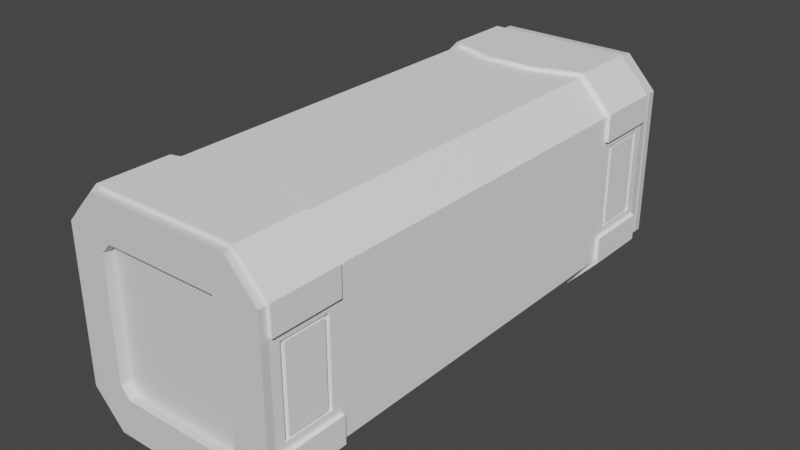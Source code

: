 # Source: CargoHauler1.blend  (saved by Blender 2.82.7; exported with 4.5.12 LTS)
import bpy
from mathutils import Matrix  # noqa: F401  (used for matrix-valued properties, if any)

bpy.ops.wm.read_factory_settings(use_empty=True)
scene = bpy.context.scene
scene.name = 'Scene'

# ---- collections
col_collection = bpy.data.collections.new('Collection'); scene.collection.children.link(col_collection)

# ---- materials (node trees are filled in below, after node groups)
mat_main = bpy.data.materials.new('Main')
mat_main.use_transparent_shadow = False
mat_secondary = bpy.data.materials.new('Secondary')
mat_secondary.use_transparent_shadow = False
mat_secondary.diffuse_color = (1.0, 1.0, 1.0, 1.0)
mat_accent = bpy.data.materials.new('Accent')
mat_accent.use_transparent_shadow = False
mat_connectors = bpy.data.materials.new('Connectors')
mat_connectors.use_transparent_shadow = False
mat_connectors_002 = bpy.data.materials.new('Connectors.002')
mat_connectors_002.use_transparent_shadow = False

# ---- node groups
ng_auto_smooth = bpy.data.node_groups.new('Auto Smooth', 'GeometryNodeTree')
_s = ng_auto_smooth.interface.new_socket(name='Geometry', in_out='OUTPUT', socket_type='NodeSocketGeometry')
_s = ng_auto_smooth.interface.new_socket(name='Geometry', in_out='INPUT', socket_type='NodeSocketGeometry')
_s = ng_auto_smooth.interface.new_socket(name='Angle', in_out='INPUT', socket_type='NodeSocketFloat')
_s.subtype = 'ANGLE'
_s.min_value = 0.0
_s.max_value = 3.142
ng_auto_smooth.is_modifier = True
_N = ng_auto_smooth.nodes; _L = ng_auto_smooth.links
n0 = _N.new('NodeGroupOutput'); n0.name = 'Group Output'; n0.location = (480, -100)
n1 = _N.new('NodeGroupInput'); n1.name = 'Group Input'; n1.location = (-420, -300)
n2 = _N.new('NodeGroupInput'); n2.name = 'Group Input.001'; n2.location = (-60, -100)
n3 = _N.new('GeometryNodeSetShadeSmooth'); n3.name = 'Set Shade Smooth'; n3.location = (120, -100)
n3.domain = 'EDGE'
n4 = _N.new('GeometryNodeSetShadeSmooth'); n4.name = 'Set Shade Smooth.001'; n4.location = (300, -100)
n5 = _N.new('GeometryNodeInputMeshEdgeAngle'); n5.name = 'Edge Angle'; n5.location = (-420, -220)
n6 = _N.new('GeometryNodeInputEdgeSmooth'); n6.name = 'Is Edge Smooth'; n6.location = (-60, -160)
n7 = _N.new('GeometryNodeInputShadeSmooth'); n7.name = 'Is Face Smooth'; n7.location = (-240, -340)
n8 = _N.new('FunctionNodeBooleanMath'); n8.name = 'Boolean Math'; n8.location = (-60, -220)
n9 = _N.new('FunctionNodeCompare'); n9.name = 'Compare'; n9.location = (-240, -180)
n9.operation = 'LESS_EQUAL'
_L.new(n5.outputs[0], n9.inputs[0])
_L.new(n4.outputs[0], n0.inputs[0])
_L.new(n1.outputs[1], n9.inputs[1])
_L.new(n9.outputs[0], n8.inputs[0])
_L.new(n7.outputs[0], n8.inputs[1])
_L.new(n2.outputs[0], n3.inputs[0])
_L.new(n6.outputs[0], n3.inputs[1])
_L.new(n3.outputs[0], n4.inputs[0])
_L.new(n8.outputs[0], n3.inputs[2])
n0.is_active_output = True

# ---- material node trees
mat_main.use_nodes = True; mat_main.node_tree.nodes.clear()
_N = mat_main.node_tree.nodes; _L = mat_main.node_tree.links
n0 = _N.new('ShaderNodeOutputMaterial'); n0.name = 'Material Output'; n0.location = (300, 300)
n1 = _N.new('ShaderNodeBsdfPrincipled'); n1.name = 'Principled BSDF'; n1.location = (10, 300)
n1.distribution = 'GGX'
n1.subsurface_method = 'BURLEY'
n1.inputs[0].default_value = (1.0, 1.0, 1.0, 1.0)
n1.inputs[3].default_value = 1.45
n1.inputs[27].default_value = (0.0, 0.0, 0.0, 1.0)
n1.inputs[28].default_value = 1.0
_L.new(n1.outputs[0], n0.inputs[0])
n0.is_active_output = True
mat_secondary.use_nodes = True; mat_secondary.node_tree.nodes.clear()
_N = mat_secondary.node_tree.nodes; _L = mat_secondary.node_tree.links
n0 = _N.new('ShaderNodeOutputMaterial'); n0.name = 'Material Output'; n0.location = (300, 300)
n1 = _N.new('ShaderNodeBsdfPrincipled'); n1.name = 'Principled BSDF'; n1.location = (10, 300)
n1.distribution = 'GGX'
n1.subsurface_method = 'BURLEY'
n1.inputs[0].default_value = (1.0, 1.0, 1.0, 1.0)
n1.inputs[3].default_value = 1.45
n1.inputs[27].default_value = (0.0, 0.0, 0.0, 1.0)
n1.inputs[28].default_value = 1.0
_L.new(n1.outputs[0], n0.inputs[0])
n0.is_active_output = True
mat_accent.use_nodes = True; mat_accent.node_tree.nodes.clear()
_N = mat_accent.node_tree.nodes; _L = mat_accent.node_tree.links
n0 = _N.new('ShaderNodeOutputMaterial'); n0.name = 'Material Output'; n0.location = (300, 300)
n1 = _N.new('ShaderNodeBsdfPrincipled'); n1.name = 'Principled BSDF'; n1.location = (10, 300)
n1.distribution = 'GGX'
n1.subsurface_method = 'BURLEY'
n1.inputs[0].default_value = (1.0, 1.0, 1.0, 1.0)
n1.inputs[3].default_value = 1.45
n1.inputs[27].default_value = (0.0, 0.0, 0.0, 1.0)
n1.inputs[28].default_value = 1.0
_L.new(n1.outputs[0], n0.inputs[0])
n0.is_active_output = True
mat_connectors.use_nodes = True; mat_connectors.node_tree.nodes.clear()
_N = mat_connectors.node_tree.nodes; _L = mat_connectors.node_tree.links
n0 = _N.new('ShaderNodeOutputMaterial'); n0.name = 'Material Output'; n0.location = (300, 300)
n1 = _N.new('ShaderNodeBsdfPrincipled'); n1.name = 'Principled BSDF'; n1.location = (10, 300)
n1.distribution = 'GGX'
n1.subsurface_method = 'BURLEY'
n1.inputs[3].default_value = 1.45
n1.inputs[27].default_value = (0.0, 0.0, 0.0, 1.0)
n1.inputs[28].default_value = 1.0
_L.new(n1.outputs[0], n0.inputs[0])
n0.is_active_output = True
mat_connectors_002.use_nodes = True; mat_connectors_002.node_tree.nodes.clear()
_N = mat_connectors_002.node_tree.nodes; _L = mat_connectors_002.node_tree.links
n0 = _N.new('ShaderNodeOutputMaterial'); n0.name = 'Material Output'; n0.location = (300, 300)
n1 = _N.new('ShaderNodeBsdfPrincipled'); n1.name = 'Principled BSDF'; n1.location = (10, 300)
n1.distribution = 'GGX'
n1.subsurface_method = 'BURLEY'
n1.inputs[3].default_value = 1.45
n1.inputs[27].default_value = (0.0, 0.0, 0.0, 1.0)
n1.inputs[28].default_value = 1.0
_L.new(n1.outputs[0], n0.inputs[0])
n0.is_active_output = True

# ---- world
world_world = bpy.data.worlds.new('World'); scene.world = world_world
world_world.use_nodes = True; world_world.node_tree.nodes.clear()
_N = world_world.node_tree.nodes; _L = world_world.node_tree.links
n0 = _N.new('ShaderNodeOutputWorld'); n0.name = 'World Output'; n0.location = (300, 300)
n1 = _N.new('ShaderNodeBackground'); n1.name = 'Background'; n1.location = (10, 300)
n1.inputs[0].default_value = (0.05088, 0.05088, 0.05088, 1.0)
_L.new(n1.outputs[0], n0.inputs[0])
n0.is_active_output = True
world_world.color = (0.05088, 0.05088, 0.05088)
world_world.use_sun_shadow = False
world_world.sun_shadow_jitter_overblur = 0.0

# ---- meshes
me_cube = bpy.data.meshes.new('Cube')
me_cube.from_pydata([(-0.7631, -3.015, 0.6055), (-0.6516, -3.015, 0.4866), (-0.6516, -3.015, 2.113), (-0.7631, -3.015, 1.995), (-0.6516, 3.015, 0.4866), (-0.7631, 3.015, 0.6055), (-0.7631, 3.015, 1.995), (-0.6516, 3.015, 2.113), (0.6516, -3.015, 0.4866), (0.7631, -3.015, 0.6055), (0.7631, -3.015, 1.995), (0.6516, -3.015, 2.113), (0.7631, 3.015, 0.6055), (0.6516, 3.015, 0.4866), (0.6516, 3.015, 2.113), (0.7631, 3.015, 1.995), (-0.8218, 2.127, 0.04866), (-0.8218, 0.0, 0.04866), (-0.8218, -2.127, 0.04866), (-1.174, -2.127, 0.4241), (-1.174, 0.0, 0.4241), (-1.174, 2.127, 0.4241), (-0.8218, -2.127, 2.551), (-0.8218, 0.0, 2.551), (-0.8218, 2.127, 2.551), (-1.174, 2.127, 2.176), (-1.174, 0.0, 2.176), (-1.174, -2.127, 2.176), (0.8218, -2.127, 0.04866), (0.8218, 0.0, 0.04866), (0.8218, 2.127, 0.04866), (1.174, 2.127, 0.4241), (1.174, 0.0, 0.4241), (1.174, -2.127, 0.4241), (0.8218, 2.127, 2.551), (0.8218, 0.0, 2.551), (0.8218, -2.127, 2.551), (1.174, -2.127, 2.176), (1.174, 0.0, 2.176), (1.174, 2.127, 2.176), (-1.174, 2.926, 0.4241), (-0.8218, 2.926, 2.551), (0.8218, 2.926, 0.04866), (1.174, 2.926, 2.176), (-0.8218, 2.926, 0.04866), (-1.174, 2.926, 2.176), (1.174, 2.926, 0.4241), (0.8218, 2.926, 2.551), (-0.8218, -2.926, 0.04866), (-1.174, -2.926, 2.176), (1.174, -2.926, 0.4241), (0.8218, -2.926, 2.551), (-1.174, -2.926, 0.4241), (-0.8218, -2.926, 2.551), (0.8218, -2.926, 0.04866), (1.174, -2.926, 2.176), (0.2739, -3.015, 2.113), (-0.2739, -3.015, 2.113), (0.2739, 3.015, 2.113), (-0.2739, 3.015, 2.113), (-0.2739, 1.942, 2.551), (0.2739, 1.942, 2.551), (-0.2739, 0.0, 2.551), (0.2739, 0.0, 2.551), (-0.2739, -1.942, 2.551), (0.2739, -1.942, 2.551), (-0.2739, 2.926, 2.551), (0.2739, 2.926, 2.551), (-0.2739, -2.926, 2.551), (0.2739, -2.926, 2.551), (-0.2739, 3.015, 0.4866), (0.2739, 3.015, 0.4866), (0.2739, -3.015, 0.4866), (-0.2739, -3.015, 0.4866), (0.2739, 1.942, 0.04866), (-0.2739, 1.942, 0.04866), (0.2739, 0.0, 0.04866), (-0.2739, 0.0, 0.04866), (0.2739, -1.942, 0.04866), (-0.2739, -1.942, 0.04866), (0.2739, 2.926, 0.04866), (-0.2739, 2.926, 0.04866), (0.2739, -2.926, 0.04866), (-0.2739, -2.926, 0.04866), (0.7631, -3.015, 0.7134), (0.7631, -3.015, 1.3), (0.7631, -3.015, 1.887), (0.7631, 3.015, 1.887), (0.7631, 3.015, 1.3), (0.7631, 3.015, 0.7134), (1.174, 2.239, 1.794), (1.174, 2.239, 1.3), (1.174, 2.239, 0.8059), (1.174, 0.0, 1.887), (1.174, 0.0, 1.3), (1.174, 0.0, 0.7134), (1.174, -2.239, 1.794), (1.174, -2.239, 1.3), (1.174, -2.239, 0.8059), (1.174, 2.815, 1.794), (1.174, 2.815, 1.3), (1.174, 2.815, 0.8059), (1.174, -2.815, 1.794), (1.174, -2.815, 1.3), (1.174, -2.815, 0.8059), (-0.7631, -3.015, 0.7134), (-0.7631, -3.015, 1.3), (-0.7631, -3.015, 1.887), (-0.7631, 3.015, 1.887), (-0.7631, 3.015, 1.3), (-0.7631, 3.015, 0.7134), (-1.174, -2.239, 1.794), (-1.174, -2.239, 1.3), (-1.174, -2.239, 0.8059), (-1.174, 0.0, 1.887), (-1.174, 0.0, 1.3), (-1.174, 0.0, 0.7134), (-1.174, 2.239, 1.794), (-1.174, 2.239, 1.3), (-1.174, 2.239, 0.8059), (-1.174, 2.815, 1.794), (-1.174, 2.815, 1.3), (-1.174, 2.815, 0.8059), (-1.174, -2.815, 1.794), (-1.174, -2.815, 1.3), (-1.174, -2.815, 0.8059), (-0.8505, 2.926, 0.005), (-0.8505, 2.127, 0.005), (-1.215, -2.926, 0.3935), (-1.215, -2.127, 0.3935), (-0.8505, -2.926, 2.595), (-0.8505, -2.127, 2.595), (-1.215, 2.926, 2.207), (-1.215, 2.127, 2.207), (0.8505, -2.926, 0.005), (0.8505, -2.127, 0.005), (1.215, 2.926, 0.3935), (1.215, 2.127, 0.3935), (0.8505, 2.926, 2.595), (0.8505, 2.127, 2.595), (1.215, -2.926, 2.207), (1.215, -2.127, 2.207), (-0.2835, 1.942, 0.005), (-0.2835, -1.942, 0.005), (-0.8505, -2.127, 0.005), (1.215, 2.127, 2.207), (0.8505, -2.127, 2.595), (1.215, -2.127, 0.3935), (0.8505, 2.127, 0.005), (-1.215, -2.127, 2.207), (-0.8505, 2.127, 2.595), (-1.215, 2.127, 0.3935), (-1.215, -2.127, 0.7132), (-1.215, 2.127, 0.7132), (0.2835, 1.942, 2.595), (0.2835, -1.942, 2.595), (1.215, 2.127, 0.7132), (1.215, -2.127, 0.7132), (-1.215, 2.926, 0.3935), (-0.8505, 2.926, 2.595), (0.8505, 2.926, 0.005), (1.215, 2.926, 2.207), (1.215, 2.926, 0.7132), (0.2835, 2.926, 2.595), (-0.2835, 2.926, 0.005), (-1.215, 2.926, 0.7132), (-0.8505, -2.926, 0.005), (-1.215, -2.926, 2.207), (1.215, -2.926, 0.3935), (0.8505, -2.926, 2.595), (-1.215, -2.926, 0.7132), (-0.2835, -2.926, 0.005), (0.2835, -2.926, 2.595), (1.215, -2.926, 0.7132), (-0.2835, 1.942, 2.595), (-0.2835, -1.942, 2.595), (-0.2835, 2.926, 2.595), (-0.2835, -2.926, 2.595), (0.2835, 1.942, 0.005), (0.2835, -1.942, 0.005), (0.2835, 2.926, 0.005), (0.2835, -2.926, 0.005), (1.215, 2.127, 1.887), (1.215, -2.127, 1.887), (1.215, 2.926, 1.887), (1.215, -2.926, 1.887), (-1.215, -2.127, 1.887), (-1.215, 2.127, 1.887), (-1.215, 2.926, 1.887), (-1.215, -2.926, 1.887), (-1.174, 3.015, 0.4241), (-0.8218, 3.015, 0.04866), (-0.8218, -3.015, 0.04866), (-1.174, -3.015, 0.4241), (-1.174, -3.015, 2.176), (-0.8218, -3.015, 2.551), (-0.8218, 3.015, 2.551), (-1.174, 3.015, 2.176), (1.174, -3.015, 0.4241), (0.8218, -3.015, 0.04866), (0.8218, 3.015, 0.04866), (1.174, 3.015, 0.4241), (1.174, 3.015, 2.176), (0.8218, 3.015, 2.551), (0.8218, -3.015, 2.551), (1.174, -3.015, 2.176), (0.2739, 3.015, 0.04866), (-0.2739, -3.015, 0.04866), (-1.174, -3.015, 1.887), (-1.174, 3.015, 0.7134), (1.174, -3.015, 1.887), (-0.2739, -3.015, 2.551), (-0.2739, 3.015, 2.551), (1.174, 3.015, 0.7134), (0.2739, -3.015, 2.551), (0.2739, 3.015, 2.551), (-0.2739, 3.015, 0.04866), (0.2739, -3.015, 0.04866), (1.174, -3.015, 0.7134), (1.174, -3.015, 1.3), (1.174, 3.015, 1.887), (1.174, 3.015, 1.3), (-1.174, -3.015, 0.7134), (-1.174, -3.015, 1.3), (-1.174, 3.015, 1.887), (-1.174, 3.015, 1.3), (0.2739, 2.904, 1.3), (-0.2739, 2.904, 1.3), (0.7631, -2.904, 1.3), (0.7631, -2.904, 0.7134), (0.2739, -2.904, 0.4866), (0.2739, -2.904, 2.113), (-0.6516, 2.904, 2.113), (-0.6516, 2.904, 0.4866), (-0.2739, -2.904, 2.113), (0.7631, -2.904, 1.887), (-0.7631, 2.904, 1.3), (-0.7631, 2.904, 1.887), (0.7631, 2.904, 0.6055), (0.6516, 2.904, 0.4866), (-0.7631, -2.904, 1.887), (-0.2739, -2.904, 0.4866), (-0.2739, 2.904, 0.4866), (0.7631, -2.904, 1.995), (0.6516, -2.904, 2.113), (0.7631, 2.904, 1.3), (0.6516, -2.904, 0.4866), (0.7631, -2.904, 0.6055), (0.2739, 2.904, 2.113), (0.7631, 2.904, 1.887), (-0.6516, -2.904, 2.113), (0.7631, 2.904, 0.7134), (-0.2739, 2.904, 2.113), (-0.7631, -2.904, 1.995), (-0.7631, -2.904, 0.6055), (-0.6516, -2.904, 0.4866), (-0.7631, 2.904, 1.995), (-0.7631, 2.904, 0.7134), (-0.7631, 2.904, 0.6055), (0.2739, 2.904, 0.4866), (1.174, 2.127, 1.887), (1.174, 2.127, 1.3), (1.174, 2.127, 0.7134), (1.174, -2.127, 1.887), (1.174, -2.127, 1.3), (1.174, -2.127, 0.7134), (1.174, 2.926, 1.887), (1.174, 2.926, 1.3), (1.174, 2.926, 0.7134), (1.174, -2.926, 1.887), (1.174, -2.926, 1.3), (1.174, -2.926, 0.7134), (-1.174, -2.127, 1.887), (-1.174, -2.127, 1.3), (-1.174, -2.127, 0.7134), (-1.174, 2.127, 1.887), (-1.174, 2.127, 1.3), (-1.174, 2.127, 0.7134), (-1.174, 2.926, 1.887), (-1.174, 2.926, 1.3), (-1.174, 2.926, 0.7134), (-1.174, -2.926, 1.887), (-1.174, -2.926, 1.3), (-1.174, -2.926, 0.7134), (1.125, -2.239, 1.3), (1.125, -2.815, 1.3), (1.125, 2.759, 1.3), (1.125, 2.239, 1.3), (1.125, 2.294, 1.763), (1.125, 2.294, 0.8372), (1.125, -2.294, 1.763), (1.125, -2.294, 0.8372), (1.125, 2.759, 1.763), (1.125, 2.759, 0.8372), (1.125, -2.759, 1.763), (1.125, -2.759, 0.8372), (-1.125, 2.239, 1.3), (-1.125, 2.815, 1.3), (-1.125, -2.815, 1.3), (-1.125, -2.239, 1.3), (-1.125, -2.294, 1.763), (-1.125, -2.294, 0.8372), (-1.125, 2.294, 1.763), (-1.125, 2.294, 0.8372), (-1.125, 2.759, 1.763), (-1.125, 2.759, 0.8372), (-1.125, -2.759, 1.763), (-1.125, -2.759, 0.8372), (-1.125, -2.239, 1.794), (-1.125, -2.294, 1.3), (-1.125, -2.239, 0.8059), (-1.125, 2.239, 1.794), (-1.125, 2.294, 1.3), (-1.125, 2.239, 0.8059), (-1.125, 2.815, 1.794), (-1.125, 2.759, 1.3), (-1.125, 2.815, 0.8059), (-1.125, -2.815, 1.794), (-1.125, -2.759, 1.3), (-1.125, -2.815, 0.8059), (-1.174, 2.294, 1.3), (-1.174, 2.759, 1.3), (-1.174, -2.759, 1.3), (-1.174, -2.294, 1.3), (-1.174, -2.294, 1.763), (-1.174, -2.294, 0.8372), (-1.174, 2.294, 1.763), (-1.174, 2.294, 0.8372), (-1.174, 2.759, 1.763), (-1.174, 2.759, 0.8372), (-1.174, -2.759, 1.763), (-1.174, -2.759, 0.8372), (1.125, 2.239, 1.794), (1.125, 2.294, 1.3), (1.125, 2.239, 0.8059), (1.125, -2.239, 1.794), (1.125, -2.294, 1.3), (1.125, -2.239, 0.8059), (1.125, 2.815, 1.794), (1.125, 2.815, 1.3), (1.125, 2.815, 0.8059), (1.125, -2.815, 1.794), (1.125, -2.759, 1.3), (1.125, -2.815, 0.8059), (1.174, -2.294, 1.3), (1.174, -2.759, 1.3), (1.174, 2.759, 1.3), (1.174, 2.294, 1.3), (1.174, 2.294, 1.763), (1.174, 2.294, 0.8372), (1.174, -2.294, 1.763), (1.174, -2.294, 0.8372), (1.174, 2.759, 1.763), (1.174, 2.759, 0.8372), (1.174, -2.759, 1.763), (1.174, -2.759, 0.8372), (0.6516, 2.904, 2.113), (0.7631, 2.904, 1.995), (-0.7631, -2.904, 1.3), (-0.7631, -2.904, 0.7134), (0.2739, -2.904, 1.3), (-0.2739, -2.904, 1.3), (-0.8218, 1.153, 0.04866), (-1.174, 1.153, 0.4241), (-0.8218, 1.153, 2.551), (-1.174, 1.153, 2.176), (0.8218, 1.153, 0.04866), (1.174, 1.153, 0.4241), (0.8218, 1.153, 2.551), (1.174, 1.153, 2.176), (0.2739, 1.091, 2.551), (-0.2739, 1.091, 2.551), (-0.2739, 1.091, 0.04866), (0.2739, 1.091, 0.04866), (1.174, 1.153, 0.7134), (1.174, 1.153, 1.3), (1.174, 1.153, 1.887), (-1.174, 1.153, 0.7134), (-1.174, 1.153, 1.3), (-1.174, 1.153, 1.887), (-0.8218, -1.153, 0.04866), (-1.174, -1.153, 0.4241), (-0.8218, -1.153, 2.551), (-1.174, -1.153, 2.176), (0.8218, -1.153, 0.04866), (1.174, -1.153, 0.4241), (0.8218, -1.153, 2.551), (1.174, -1.153, 2.176), (0.2739, -1.091, 2.551), (-0.2739, -1.091, 2.551), (-0.2739, -1.091, 0.04866), (0.2739, -1.091, 0.04866), (1.174, -1.153, 0.7134), (1.174, -1.153, 1.3), (1.174, -1.153, 1.887), (-1.174, -1.153, 0.7134), (-1.174, -1.153, 1.3), (-1.174, -1.153, 1.887)], [], [(109, 108, 237, 236), (269, 55, 205, 210), (68, 53, 195, 211), (278, 45, 197, 224), (59, 58, 248, 252), (48, 192, 193, 52), (41, 196, 197, 45), (42, 200, 201, 46), (51, 204, 205, 55), (82, 54, 199, 217), (37, 36, 146, 141), (373, 366, 29, 76), (391, 384, 28, 78), (45, 278, 188, 132), (368, 35, 38, 369), (386, 36, 37, 387), (34, 39, 145, 139), (384, 29, 32, 385), (366, 30, 31, 367), (271, 50, 168, 173), (382, 23, 26, 383), (364, 24, 25, 365), (18, 79, 143, 144), (362, 17, 20, 363), (380, 18, 19, 381), (275, 25, 133, 187), (397, 383, 26, 114), (379, 365, 25, 275), (69, 51, 169, 172), (371, 364, 23, 62), (389, 382, 22, 64), (48, 52, 128, 166), (376, 369, 38, 93), (394, 387, 37, 263), (220, 202, 43, 266), (212, 196, 41, 66), (191, 44, 40, 190), (203, 47, 43, 202), (206, 200, 42, 80), (75, 16, 127, 142), (269, 263, 183, 185), (51, 55, 140, 169), (208, 194, 49, 281), (195, 53, 49, 194), (199, 54, 50, 198), (83, 48, 166, 171), (272, 281, 189, 186), (265, 271, 173, 157), (50, 54, 134, 168), (33, 265, 157, 147), (49, 53, 130, 167), (283, 274, 152, 170), (203, 215, 67, 47), (215, 212, 66, 67), (386, 388, 65, 36), (388, 389, 64, 65), (368, 370, 63, 35), (370, 371, 62, 63), (27, 272, 186, 149), (52, 283, 170, 128), (51, 69, 214, 204), (69, 68, 211, 214), (55, 269, 185, 140), (262, 31, 137, 156), (191, 216, 81, 44), (216, 206, 80, 81), (380, 390, 79, 18), (390, 391, 78, 79), (362, 372, 77, 17), (372, 373, 76, 77), (36, 65, 155, 146), (266, 43, 161, 184), (48, 83, 207, 192), (83, 82, 217, 207), (61, 34, 139, 154), (102, 103, 285, 341), (96, 102, 341, 335), (201, 213, 268, 46), (213, 221, 267, 268), (221, 220, 266, 267), (385, 392, 265, 33), (392, 393, 264, 265), (393, 394, 263, 264), (367, 374, 95, 32), (374, 375, 94, 95), (375, 376, 93, 94), (21, 277, 153, 151), (97, 96, 335, 284), (101, 100, 339, 340), (50, 271, 218, 198), (271, 270, 219, 218), (270, 269, 210, 219), (193, 222, 283, 52), (222, 223, 282, 283), (223, 208, 281, 282), (68, 69, 172, 177), (120, 121, 297, 314), (125, 124, 298, 319), (363, 377, 277, 21), (377, 378, 276, 277), (378, 379, 275, 276), (381, 395, 116, 20), (395, 396, 115, 116), (396, 397, 114, 115), (82, 83, 171, 181), (111, 112, 299, 308), (113, 125, 319, 310), (40, 280, 209, 190), (280, 279, 225, 209), (279, 278, 224, 225), (180, 160, 148, 178), (138, 139, 145, 161), (134, 135, 147, 168), (130, 131, 149, 167), (126, 127, 151, 158), (189, 167, 149, 186), (176, 159, 150, 174), (184, 161, 145, 182), (148, 160, 136, 137), (150, 159, 132, 133), (187, 133, 132, 188), (179, 135, 134, 181), (146, 169, 140, 141), (144, 166, 128, 129), (175, 131, 130, 177), (183, 141, 140, 185), (146, 155, 172, 169), (155, 175, 177, 172), (138, 163, 154, 139), (163, 176, 174, 154), (144, 143, 171, 166), (143, 179, 181, 171), (126, 164, 142, 127), (164, 180, 178, 142), (147, 157, 173, 168), (136, 162, 156, 137), (151, 153, 165, 158), (128, 170, 152, 129), (46, 268, 162, 136), (28, 33, 147, 135), (47, 67, 163, 138), (30, 74, 178, 148), (24, 60, 174, 150), (281, 49, 167, 189), (40, 44, 126, 158), (31, 30, 148, 137), (74, 75, 142, 178), (60, 61, 154, 174), (43, 47, 138, 161), (22, 27, 149, 131), (39, 260, 182, 145), (44, 81, 164, 126), (268, 262, 156, 162), (42, 46, 136, 160), (25, 24, 150, 133), (78, 28, 135, 179), (64, 22, 131, 175), (41, 45, 132, 159), (260, 266, 184, 182), (16, 21, 151, 127), (79, 78, 179, 143), (65, 64, 175, 155), (280, 40, 158, 165), (80, 42, 160, 180), (66, 41, 159, 176), (277, 280, 165, 153), (19, 18, 144, 129), (81, 80, 180, 164), (67, 66, 176, 163), (274, 19, 129, 152), (263, 37, 141, 183), (54, 82, 181, 134), (53, 68, 177, 130), (278, 275, 187, 188), (5, 4, 191, 190), (1, 0, 193, 192), (3, 2, 195, 194), (7, 6, 197, 196), (9, 8, 199, 198), (13, 12, 201, 200), (15, 14, 203, 202), (11, 10, 205, 204), (71, 13, 200, 206), (73, 1, 192, 207), (107, 3, 194, 208), (110, 5, 190, 209), (10, 86, 210, 205), (2, 57, 211, 195), (59, 7, 196, 212), (12, 89, 213, 201), (56, 11, 204, 214), (57, 56, 214, 211), (14, 58, 215, 203), (58, 59, 212, 215), (4, 70, 216, 191), (70, 71, 206, 216), (8, 72, 217, 199), (72, 73, 207, 217), (84, 9, 198, 218), (85, 84, 218, 219), (86, 85, 219, 210), (87, 15, 202, 220), (88, 87, 220, 221), (89, 88, 221, 213), (0, 105, 222, 193), (105, 106, 223, 222), (106, 107, 208, 223), (6, 108, 224, 197), (108, 109, 225, 224), (109, 110, 209, 225), (13, 239, 238, 12), (231, 234, 361, 360), (15, 357, 356, 14), (87, 249, 357, 15), (257, 242, 233, 258), (87, 88, 245, 249), (228, 235, 231, 360), (243, 244, 231, 235), (229, 228, 360, 230), (230, 360, 361, 241), (359, 241, 361, 358), (259, 251, 238, 239), (254, 255, 241, 359), (247, 229, 230, 246), (2, 3, 253, 250), (9, 84, 229, 247), (249, 248, 356, 357), (110, 257, 258, 5), (242, 227, 226, 259), (1, 73, 241, 255), (110, 109, 236, 257), (251, 259, 226, 245), (106, 105, 359, 358), (4, 233, 242, 70), (11, 56, 231, 244), (6, 256, 237, 108), (0, 1, 255, 254), (73, 72, 230, 241), (105, 0, 254, 359), (72, 8, 246, 230), (14, 356, 248, 58), (252, 237, 256, 232), (10, 11, 244, 243), (236, 237, 252, 227), (91, 90, 260, 261), (92, 91, 261, 262), (96, 97, 264, 263), (97, 98, 265, 264), (99, 100, 267, 266), (100, 101, 268, 267), (103, 102, 269, 270), (104, 103, 270, 271), (98, 104, 271, 265), (102, 96, 263, 269), (101, 92, 262, 268), (90, 99, 266, 260), (112, 111, 272, 273), (113, 112, 273, 274), (117, 118, 276, 275), (118, 119, 277, 276), (121, 120, 278, 279), (122, 121, 279, 280), (123, 124, 282, 281), (124, 125, 283, 282), (119, 122, 280, 277), (120, 117, 275, 278), (125, 113, 274, 283), (111, 123, 281, 272), (295, 291, 351, 355), (333, 289, 349, 347), (292, 288, 348, 352), (286, 292, 352, 346), (98, 97, 284, 337), (92, 101, 340, 334), (90, 91, 287, 332), (103, 104, 343, 285), (100, 99, 338, 339), (99, 90, 332, 338), (91, 92, 334, 287), (104, 98, 337, 343), (315, 305, 329, 321), (305, 303, 327, 329), (309, 301, 325, 323), (306, 300, 324, 330), (123, 111, 308, 317), (112, 113, 310, 299), (122, 119, 313, 316), (121, 122, 316, 297), (118, 117, 311, 296), (117, 120, 314, 311), (124, 123, 317, 298), (119, 118, 296, 313), (309, 300, 308, 299), (301, 309, 299, 310), (302, 312, 296, 311), (312, 303, 313, 296), (315, 304, 314, 297), (305, 315, 297, 316), (306, 318, 298, 317), (318, 307, 319, 298), (303, 305, 316, 313), (304, 302, 311, 314), (307, 301, 310, 319), (300, 306, 317, 308), (327, 320, 321, 329), (320, 326, 328, 321), (331, 322, 323, 325), (322, 330, 324, 323), (312, 302, 326, 320), (302, 304, 328, 326), (318, 306, 330, 322), (303, 312, 320, 327), (301, 307, 331, 325), (300, 309, 323, 324), (307, 318, 322, 331), (304, 315, 321, 328), (333, 288, 332, 287), (289, 333, 287, 334), (290, 336, 284, 335), (336, 291, 337, 284), (292, 286, 339, 338), (286, 293, 340, 339), (342, 294, 341, 285), (295, 342, 285, 343), (291, 295, 343, 337), (294, 290, 335, 341), (293, 289, 334, 340), (288, 292, 338, 332), (351, 344, 345, 355), (344, 350, 354, 345), (353, 346, 347, 349), (346, 352, 348, 347), (293, 286, 346, 353), (336, 290, 350, 344), (290, 294, 354, 350), (294, 342, 345, 354), (291, 336, 344, 351), (289, 293, 353, 349), (288, 333, 347, 348), (342, 295, 355, 345), (252, 248, 226, 227), (7, 232, 256, 6), (71, 259, 239, 13), (12, 238, 251, 89), (257, 236, 227, 242), (5, 258, 233, 4), (245, 226, 248, 249), (88, 89, 251, 245), (71, 70, 242, 259), (59, 252, 232, 7), (358, 361, 234, 240), (253, 240, 234, 250), (56, 57, 234, 231), (107, 106, 358, 240), (3, 107, 240, 253), (84, 85, 228, 229), (85, 86, 235, 228), (8, 9, 247, 246), (86, 10, 243, 235), (57, 2, 250, 234), (115, 114, 379, 378), (116, 115, 378, 377), (20, 116, 377, 363), (261, 260, 376, 375), (262, 261, 375, 374), (31, 262, 374, 367), (75, 74, 373, 372), (16, 75, 372, 362), (61, 60, 371, 370), (34, 61, 370, 368), (260, 39, 369, 376), (60, 24, 364, 371), (114, 26, 365, 379), (16, 362, 363, 21), (23, 364, 365, 26), (29, 366, 367, 32), (34, 368, 369, 39), (74, 30, 366, 373), (273, 272, 397, 396), (274, 273, 396, 395), (19, 274, 395, 381), (94, 93, 394, 393), (95, 94, 393, 392), (32, 95, 392, 385), (77, 76, 391, 390), (17, 77, 390, 380), (63, 62, 389, 388), (35, 63, 388, 386), (93, 38, 387, 394), (62, 23, 382, 389), (272, 27, 383, 397), (17, 380, 381, 20), (22, 382, 383, 27), (28, 384, 385, 33), (35, 386, 387, 38), (76, 29, 384, 391)])
me_cube.polygons.foreach_set('use_smooth', [1, 1, 1, 1, 1, 1, 1, 1, 1, 1, 1, 1, 1, 1, 1, 1, 1, 1, 1, 1, 1, 1, 1, 1, 1, 1, 1, 1, 1, 1, 1, 1, 1, 1, 1, 1, 1, 1, 1, 1, 1, 1, 1, 1, 1, 1, 1, 1, 1, 1, 1, 1, 1, 1, 1, 1, 1, 1, 1, 1, 1, 1, 1, 1, 1, 1, 1, 1, 1, 1, 1, 1, 1, 1, 1, 1, 1, 1, 1, 1, 1, 1, 1, 1, 1, 1, 1, 1, 1, 1, 1, 1, 1, 1, 1, 1, 1, 1, 1, 1, 1, 1, 1, 1, 1, 1, 1, 1, 1, 1, 1, 1, 1, 1, 1, 1, 1, 1, 1, 1, 1, 1, 1, 1, 1, 1, 1, 1, 1, 1, 1, 1, 1, 1, 1, 1, 1, 1, 1, 1, 1, 1, 1, 1, 1, 1, 1, 1, 1, 1, 1, 1, 1, 1, 1, 1, 1, 1, 1, 1, 1, 1, 1, 1, 1, 1, 1, 1, 1, 1, 1, 1, 1, 1, 1, 1, 1, 1, 1, 1, 1, 1, 1, 1, 1, 1, 1, 1, 1, 1, 1, 1, 1, 1, 1, 1, 1, 1, 1, 1, 1, 1, 1, 1, 1, 1, 1, 1, 1, 1, 1, 1, 1, 1, 0, 1, 1, 1, 1, 1, 1, 0, 1, 1, 1, 1, 0, 1, 1, 1, 1, 1, 1, 1, 1, 1, 1, 1, 1, 1, 1, 0, 1, 1, 1, 1, 1, 1, 1, 1, 1, 1, 1, 1, 1, 1, 1, 1, 1, 1, 1, 1, 1, 1, 1, 1, 1, 1, 1, 1, 1, 1, 1, 1, 1, 1, 1, 1, 1, 1, 1, 1, 1, 1, 1, 1, 1, 1, 1, 1, 1, 1, 1, 1, 1, 1, 1, 1, 1, 1, 1, 1, 1, 1, 1, 1, 1, 1, 1, 1, 1, 1, 1, 1, 1, 1, 1, 1, 1, 1, 1, 1, 1, 1, 1, 1, 1, 1, 1, 1, 1, 1, 1, 1, 1, 1, 1, 1, 1, 1, 1, 1, 1, 1, 1, 1, 1, 1, 1, 1, 1, 1, 1, 1, 1, 1, 1, 1, 1, 1, 1, 1, 1, 1, 1, 1, 1, 1, 1, 1, 1, 1, 1, 1, 1, 1, 1, 1, 1, 1, 1, 1, 1, 1, 1, 1, 1, 1, 1, 1, 1, 1, 1, 1, 1, 1])
me_cube.polygons.foreach_set('material_index', [3, 3, 3, 3, 3, 3, 3, 3, 3, 3, 1, 0, 0, 1, 0, 0, 1, 0, 0, 1, 0, 0, 1, 0, 0, 1, 0, 0, 1, 0, 0, 1, 0, 0, 3, 3, 3, 3, 3, 1, 1, 1, 3, 3, 3, 1, 1, 1, 1, 1, 1, 1, 3, 3, 0, 0, 0, 0, 1, 1, 3, 3, 1, 1, 3, 3, 0, 0, 0, 0, 1, 1, 3, 3, 1, 2, 2, 3, 3, 3, 0, 0, 0, 0, 0, 0, 1, 2, 2, 3, 3, 3, 3, 3, 3, 1, 2, 2, 0, 0, 0, 0, 0, 0, 1, 2, 2, 3, 3, 3, 1, 1, 1, 1, 1, 1, 1, 1, 1, 1, 1, 1, 1, 1, 1, 1, 1, 1, 1, 1, 1, 1, 1, 1, 1, 1, 1, 1, 1, 1, 1, 1, 1, 1, 1, 1, 1, 1, 1, 1, 1, 1, 1, 1, 1, 1, 1, 1, 1, 1, 1, 1, 1, 1, 1, 1, 1, 1, 1, 1, 1, 1, 1, 1, 3, 3, 3, 3, 3, 3, 3, 3, 3, 3, 3, 3, 3, 3, 3, 3, 3, 3, 3, 3, 3, 3, 3, 3, 3, 3, 3, 3, 3, 3, 3, 3, 3, 3, 3, 3, 3, 3, 3, 3, 3, 3, 3, 3, 3, 3, 3, 3, 3, 3, 3, 3, 3, 3, 3, 3, 3, 3, 3, 3, 3, 3, 3, 3, 3, 3, 3, 3, 3, 3, 2, 2, 2, 2, 2, 2, 2, 2, 2, 2, 2, 2, 2, 2, 2, 2, 2, 2, 2, 2, 2, 2, 2, 2, 2, 2, 2, 2, 2, 2, 2, 2, 2, 2, 2, 2, 2, 2, 2, 2, 2, 2, 2, 2, 2, 2, 2, 2, 2, 2, 2, 2, 2, 2, 2, 2, 2, 2, 2, 2, 2, 2, 2, 2, 2, 2, 2, 2, 2, 2, 2, 2, 2, 2, 2, 2, 2, 2, 2, 2, 2, 2, 2, 2, 2, 2, 2, 2, 2, 2, 2, 2, 2, 2, 2, 2, 3, 3, 3, 3, 3, 3, 3, 3, 3, 3, 3, 3, 3, 3, 3, 3, 3, 3, 3, 3, 0, 0, 0, 0, 0, 0, 0, 0, 0, 0, 0, 0, 0, 0, 0, 0, 0, 0, 0, 0, 0, 0, 0, 0, 0, 0, 0, 0, 0, 0, 0, 0, 0, 0, 0, 0])
_uv = me_cube.uv_layers.new(name='UVMap')
_uv.uv.foreach_set('vector', [0.6978, 0.7278, 0.577, 0.7278, 0.577, 0.7049, 0.6978, 0.7049, -0.3377, 0.04123, -0.3973, 0.04121, -0.3973, 0.02293, -0.3377, 0.02296, -0.729, 0.04114, -0.8418, 0.04114, -0.8418, 0.02286, -0.729, 0.02286, -0.09851, 0.01775, -0.03895, 0.01775, -0.03895, 0.03602, -0.09851, 0.03602, 0.4436, 0.7278, 0.3308, 0.7278, 0.3308, 0.7049, 0.4436, 0.7049, 0.408, 0.04133, 0.408, 0.02305, 0.514, 0.02305, 0.514, 0.04133, 0.06667, 0.01785, 0.06667, 0.03613, -0.0393, 0.03613, -0.0393, 0.01785, -0.8466, 0.01923, -0.8466, 0.03751, -0.9525, 0.03751, -0.9525, 0.01923, -0.5032, 0.0411, -0.5032, 0.02283, -0.3973, 0.02283, -0.3973, 0.0411, 0.1823, 0.04146, 0.06955, 0.04146, 0.06955, 0.02319, 0.1823, 0.02319, -0.124, 0.7114, -0.124, 0.5815, -0.1112, 0.5784, -0.1112, 0.7128, 0.8865, -1.037, 0.9081, -0.8453, 0.5045, -0.8453, 0.5045, -1.037, 0.1226, -1.037, 0.101, -0.8453, -0.24, -0.8453, -0.1752, -1.037, -0.1623, 0.1521, -0.1623, 0.2251, -0.1727, 0.2251, -0.1727, 0.1444, 0.9073, 0.1307, 0.5037, 0.1307, 0.5037, -0.04944, 0.9073, -0.04944, 0.1002, 0.1307, -0.2408, 0.1307, -0.2408, -0.04944, 0.1002, -0.04944, -0.1629, 0.3241, -0.1629, 0.454, -0.1757, 0.4554, -0.1757, 0.321, 0.1003, -0.8448, 0.5039, -0.8448, 0.5039, -0.6646, 0.1003, -0.6646, 0.9074, -0.8448, 1.248, -0.8448, 1.248, -0.6646, 0.9074, -0.6646, -0.252, 0.7302, -0.252, 0.8032, -0.2623, 0.811, -0.2623, 0.7303, 0.1017, 0.7132, 0.5053, 0.7132, 0.5053, 0.8934, 0.1017, 0.8934, 0.9088, 0.7132, 1.25, 0.7132, 1.25, 0.8934, 0.9088, 0.8934, -0.3486, 0.5622, -0.3503, 0.7082, -0.3613, 0.7058, -0.3598, 0.5553, 0.9096, 1.683, 0.506, 1.683, 0.506, 1.503, 0.9096, 1.503, 0.1025, 1.683, -0.2385, 1.683, -0.2385, 1.503, 0.1025, 1.503, -0.1621, 0.2335, -0.1621, 0.3065, -0.1724, 0.3143, -0.1724, 0.2336, 0.1026, 0.9926, 0.1026, 0.8913, 0.5062, 0.8913, 0.5062, 0.9926, 0.9097, 0.9926, 0.9097, 0.8913, 1.251, 0.8913, 1.251, 0.9926, -0.07314, 0.8306, -0.07314, 0.9688, -0.08416, 0.9761, -0.08416, 0.833, 0.8858, 0.516, 0.9074, 0.7077, 0.5038, 0.7077, 0.5038, 0.516, 0.1218, 0.516, 0.1002, 0.7077, -0.2407, 0.7077, -0.1759, 0.516, -0.2628, 0.9598, -0.2628, 0.8298, -0.25, 0.8284, -0.25, 0.9628, 0.9065, -0.1508, 0.9065, -0.04953, 0.5029, -0.04953, 0.5029, -0.1508, 0.09935, -0.1508, 0.09935, -0.04953, -0.2416, -0.04953, -0.2416, -0.1508, 0.5707, 0.03678, 0.5111, 0.03678, 0.5111, 0.0185, 0.5707, 0.0185, 0.1793, 0.03626, 0.06647, 0.03626, 0.06647, 0.01799, 0.1793, 0.01799, -0.5053, 0.03631, -0.5053, 0.01804, -0.3993, 0.01804, -0.3993, 0.03631, 0.405, 0.03648, 0.405, 0.0182, 0.511, 0.0182, 0.511, 0.03648, -0.7306, 0.03654, -0.8434, 0.03654, -0.8434, 0.01827, -0.7306, 0.01827, -0.2507, 0.3361, -0.249, 0.482, -0.2602, 0.489, -0.2617, 0.3385, -0.1458, 0.5639, -0.1458, 0.7656, -0.1561, 0.7656, -0.1561, 0.5639, -0.132, 0.9503, -0.132, 0.8204, -0.1191, 0.819, -0.1191, 0.9534, 0.8154, 0.02332, 0.875, 0.02332, 0.875, 0.0416, 0.8154, 0.0416, 0.9811, 0.02316, 0.9811, 0.04144, 0.8752, 0.04144, 0.8752, 0.02316, 0.06951, 0.0231, 0.06951, 0.04137, -0.03646, 0.04137, -0.03646, 0.0231, -0.2866, 0.6988, -0.2866, 0.5606, -0.2756, 0.5533, -0.2756, 0.6964, -0.1575, 0.9727, -0.1575, 0.771, -0.1472, 0.771, -0.1472, 0.9727, -0.3805, 0.8233, -0.3805, 0.6216, -0.3701, 0.6216, -0.3701, 0.8233, -0.311, 0.9594, -0.311, 0.8295, -0.2982, 0.8264, -0.2982, 0.9609, -0.3286, 0.7211, -0.3286, 0.6481, -0.3182, 0.6481, -0.3182, 0.7288, -0.09536, 0.7421, -0.09536, 0.872, -0.1082, 0.8751, -0.1082, 0.7406, -0.3355, 0.9563, -0.3355, 0.7547, -0.3252, 0.7547, -0.3252, 0.9563, 0.4048, 0.03626, 0.2921, 0.03626, 0.2921, 0.01799, 0.4048, 0.01799, 0.2921, 0.03626, 0.1793, 0.03626, 0.1793, 0.01799, 0.2921, 0.01799, 0.1002, 0.1325, 0.1218, 0.3242, -0.1759, 0.3242, -0.2407, 0.1325, 0.1218, 0.3242, 0.1218, 0.516, -0.1759, 0.516, -0.1759, 0.3242, 0.9074, 0.1325, 0.8858, 0.3242, 0.5038, 0.3242, 0.5038, 0.1325, 0.8858, 0.3242, 0.8858, 0.516, 0.5038, 0.516, 0.5038, 0.3242, -0.09481, 0.577, -0.09481, 0.65, -0.1051, 0.65, -0.1051, 0.5693, -0.3077, 0.8056, -0.3077, 0.7325, -0.2974, 0.7326, -0.2974, 0.8133, -0.5034, 0.04114, -0.6162, 0.04114, -0.6162, 0.02286, -0.5034, 0.02286, -0.6162, 0.04114, -0.729, 0.04114, -0.729, 0.02286, -0.6162, 0.02286, -0.1175, 0.7297, -0.1175, 0.8027, -0.1278, 0.8027, -0.1278, 0.722, -0.2693, 0.1184, -0.2693, 0.1914, -0.2797, 0.1991, -0.2797, 0.1184, -0.505, 0.03654, -0.6178, 0.03654, -0.6178, 0.01827, -0.505, 0.01827, -0.6178, 0.03654, -0.7306, 0.03654, -0.7306, 0.01827, -0.6178, 0.01827, 0.101, -1.421, 0.1226, -1.229, -0.1752, -1.229, -0.24, -1.421, 0.1226, -1.229, 0.1226, -1.037, -0.1752, -1.037, -0.1752, -1.229, 0.9081, -1.421, 0.8865, -1.229, 0.5045, -1.229, 0.5045, -1.421, 0.8865, -1.229, 0.8865, -1.037, 0.5045, -1.037, 0.5045, -1.229, -0.1659, 0.5505, -0.1675, 0.6964, -0.1786, 0.694, -0.177, 0.5435, -0.1535, 0.2243, -0.1535, 0.1513, -0.1431, 0.1436, -0.1431, 0.2243, 0.4079, 0.04146, 0.2951, 0.04146, 0.2951, 0.02319, 0.4079, 0.02319, 0.2951, 0.04146, 0.1823, 0.04146, 0.1823, 0.02319, 0.2951, 0.02319, -0.1363, 0.2129, -0.138, 0.06698, -0.1268, 0.05999, -0.1253, 0.2105, 0.5117, 0.6331, 0.5117, 0.4783, 0.527, 0.4783, 0.527, 0.6331, 0.7075, 0.6484, 0.527, 0.6484, 0.527, 0.6331, 0.7075, 0.6331, 0.8718, 0.03678, 0.8122, 0.03678, 0.8122, 0.0185, 0.8718, 0.0185, 0.8122, 0.03678, 0.6915, 0.03678, 0.6915, 0.0185, 0.8122, 0.0185, 0.6915, 0.03678, 0.5707, 0.03678, 0.5707, 0.0185, 0.6915, 0.0185, 0.09935, -0.6626, 0.09935, -0.5614, -0.2416, -0.5614, -0.2416, -0.6626, 0.09935, -0.5614, 0.09935, -0.3561, -0.2416, -0.3561, -0.2416, -0.5614, 0.09935, -0.3561, 0.09935, -0.1508, -0.2416, -0.1508, -0.2416, -0.3561, 0.9065, -0.6626, 0.9065, -0.5614, 0.5029, -0.5614, 0.5029, -0.6626, 0.9065, -0.5614, 0.9065, -0.3561, 0.5029, -0.3561, 0.5029, -0.5614, 0.9065, -0.3561, 0.9065, -0.1508, 0.5029, -0.1508, 0.5029, -0.3561, -0.3026, 0.1914, -0.3026, 0.1184, -0.2923, 0.1184, -0.2923, 0.1991, 0.7228, 0.4783, 0.7228, 0.6331, 0.7075, 0.6331, 0.7075, 0.4783, 0.3615, 0.9602, 0.2067, 0.9602, 0.2067, 0.9449, 0.3615, 0.9449, -0.03664, 0.04137, -0.0962, 0.04134, -0.0962, 0.02307, -0.03664, 0.0231, -0.0962, 0.04134, -0.217, 0.04129, -0.217, 0.02302, -0.0962, 0.02307, -0.217, 0.04129, -0.3377, 0.04123, -0.3377, 0.02296, -0.217, 0.02302, 0.5143, 0.02332, 0.5739, 0.02332, 0.5739, 0.0416, 0.5143, 0.0416, 0.5739, 0.02332, 0.6946, 0.02332, 0.6946, 0.0416, 0.5739, 0.0416, 0.6946, 0.02332, 0.8154, 0.02332, 0.8154, 0.0416, 0.6946, 0.0416, -0.07314, 0.6923, -0.07314, 0.8306, -0.08416, 0.833, -0.08416, 0.6899, 0.7758, 0.9604, 0.6211, 0.9604, 0.6211, 0.945, 0.7758, 0.945, 0.09484, 0.6491, 0.09484, 0.4944, 0.1102, 0.4944, 0.1102, 0.6491, 0.9097, 1.504, 0.9097, 1.403, 1.251, 1.403, 1.251, 1.504, 0.9097, 1.403, 0.9097, 1.198, 1.251, 1.198, 1.251, 1.403, 0.9097, 1.198, 0.9097, 0.9926, 1.251, 0.9926, 1.251, 1.198, 0.1026, 1.504, 0.1026, 1.403, 0.5062, 1.403, 0.5062, 1.504, 0.1026, 1.403, 0.1026, 1.198, 0.5062, 1.198, 0.5062, 1.403, 0.1026, 1.198, 0.1026, 0.9926, 0.5062, 0.9926, 0.5062, 1.198, -0.2866, 0.8371, -0.2866, 0.6988, -0.2756, 0.6964, -0.2756, 0.8395, 0.306, 0.3396, 0.306, 0.4944, 0.2907, 0.4944, 0.2907, 0.3396, 0.2907, 0.6644, 0.1102, 0.6644, 0.1102, 0.6491, 0.2907, 0.6491, -0.3996, 0.01775, -0.34, 0.01775, -0.34, 0.03602, -0.3996, 0.03602, -0.34, 0.01775, -0.2193, 0.01775, -0.2193, 0.03602, -0.34, 0.03602, -0.2193, 0.01775, -0.09851, 0.01775, -0.09851, 0.03602, -0.2193, 0.03602, 0.4126, 0.459, 0.2695, 0.459, 0.2695, 0.2573, 0.4126, 0.2106, 0.6954, 0.7272, 0.6954, 0.5255, 0.8298, 0.5255, 0.8298, 0.7272, 0.7047, 0.198, 0.7047, -0.00361, 0.8392, -0.00361, 0.8392, 0.198, 0.6967, 0.9921, 0.6967, 0.7905, 0.8311, 0.7905, 0.8311, 0.9921, 0.6983, 0.4594, 0.6983, 0.2577, 0.8327, 0.2577, 0.8327, 0.4594, 0.912, 0.9916, 0.8313, 0.9916, 0.8313, 0.79, 0.912, 0.79, 0.41, 0.728, 0.2669, 0.728, 0.2669, 0.5264, 0.41, 0.4797, 0.9117, 0.7258, 0.831, 0.7258, 0.831, 0.5241, 0.9117, 0.5241, 0.2693, 0.258, 0.2693, 0.4596, 0.1348, 0.4596, 0.1348, 0.258, 0.2682, 0.5279, 0.2682, 0.7295, 0.1337, 0.7295, 0.1337, 0.5279, 0.05316, 0.5281, 0.1339, 0.5281, 0.1339, 0.7298, 0.05316, 0.7298, 0.5612, -0.04993, 0.7043, -0.003207, 0.7043, 0.1984, 0.5612, 0.1984, 0.2673, 0.7915, 0.2673, 0.9932, 0.1329, 0.9932, 0.1329, 0.7915, 0.2749, -0.003434, 0.2749, 0.1982, 0.1404, 0.1982, 0.1404, -0.003434, 0.5535, 0.7447, 0.6966, 0.7914, 0.6966, 0.993, 0.5535, 0.993, 0.05178, 0.7914, 0.1325, 0.7914, 0.1325, 0.9931, 0.05178, 0.9931, 0.2673, 0.7914, 0.4104, 0.7447, 0.4104, 0.993, 0.2673, 0.993, 0.4104, 0.7447, 0.5535, 0.7447, 0.5535, 0.993, 0.4104, 0.993, 0.6962, 0.728, 0.5531, 0.728, 0.5531, 0.4797, 0.6962, 0.5264, 0.5531, 0.728, 0.41, 0.728, 0.41, 0.4797, 0.5531, 0.4797, 0.275, -0.003207, 0.4181, -0.04993, 0.4181, 0.1984, 0.275, 0.1984, 0.4181, -0.04993, 0.5612, -0.04993, 0.5612, 0.1984, 0.4181, 0.1984, 0.6988, 0.459, 0.5557, 0.459, 0.5557, 0.2106, 0.6988, 0.2573, 0.5557, 0.459, 0.4126, 0.459, 0.4126, 0.2106, 0.5557, 0.2106, 0.8395, -0.004051, 0.9202, -0.004051, 0.9202, 0.1976, 0.8395, 0.1976, 0.1341, 0.4589, 0.05341, 0.4589, 0.05341, 0.2573, 0.1341, 0.2573, 0.8327, 0.2563, 0.9134, 0.2563, 0.9134, 0.458, 0.8327, 0.458, 0.1399, 0.1974, 0.05922, 0.1974, 0.05922, -0.004195, 0.1399, -0.004195, -0.3545, 0.2201, -0.3545, 0.1471, -0.3441, 0.1471, -0.3441, 0.2278, -0.2581, 0.6994, -0.2581, 0.5695, -0.2453, 0.568, -0.2453, 0.7025, -0.1107, 0.4998, -0.1107, 0.3615, -0.09968, 0.3639, -0.09968, 0.507, -0.249, 0.05183, -0.2507, 0.1978, -0.2617, 0.1954, -0.2602, 0.04484, -0.138, 0.4972, -0.1363, 0.3512, -0.1253, 0.3536, -0.1268, 0.5042, -0.1083, 0.9541, -0.1083, 0.881, -0.09792, 0.8733, -0.09792, 0.954, -0.3638, 0.4913, -0.3638, 0.3613, -0.351, 0.3583, -0.351, 0.4927, -0.3089, 0.3435, -0.3089, 0.2136, -0.2961, 0.2105, -0.2961, 0.345, -0.2507, 0.1978, -0.2507, 0.3361, -0.2617, 0.3385, -0.2617, 0.1954, -0.1363, 0.3512, -0.1363, 0.2129, -0.1253, 0.2105, -0.1253, 0.3536, -0.08001, 0.1413, -0.08001, 0.2712, -0.09282, 0.2743, -0.09282, 0.1398, -0.1415, 0.8067, -0.1415, 0.6768, -0.1287, 0.6754, -0.1287, 0.8098, -0.147, 0.2381, -0.147, 0.3112, -0.1574, 0.3111, -0.1574, 0.2304, -0.3211, 0.497, -0.3211, 0.3587, -0.31, 0.3611, -0.31, 0.5042, -0.3464, 0.4436, -0.3464, 0.2419, -0.336, 0.2419, -0.336, 0.4436, -0.2986, 0.494, -0.2986, 0.364, -0.2858, 0.3626, -0.2858, 0.497, -0.07242, 0.4819, -0.07242, 0.3519, -0.0596, 0.3489, -0.0596, 0.4833, -0.3503, 0.8465, -0.3486, 0.9924, -0.3598, 0.9994, -0.3613, 0.8489, -0.1675, 0.8347, -0.1659, 0.9806, -0.177, 0.9876, -0.1786, 0.8371, -0.149, 0.3241, -0.149, 0.454, -0.1618, 0.4554, -0.1618, 0.321, -0.08388, 0.2916, -0.08388, 0.4933, -0.09422, 0.4933, -0.09422, 0.2916, -0.2847, 0.494, -0.2847, 0.364, -0.2719, 0.3626, -0.2719, 0.497, -0.3503, 0.7082, -0.3503, 0.8465, -0.3613, 0.8489, -0.3613, 0.7058, -0.1675, 0.6964, -0.1675, 0.8347, -0.1786, 0.8371, -0.1786, 0.694, -0.3674, 0.1471, -0.3674, 0.2201, -0.3778, 0.2278, -0.3778, 0.1471, -0.3211, 0.2204, -0.3211, 0.08215, -0.31, 0.07491, -0.31, 0.218, -0.1107, 0.2232, -0.1107, 0.08491, -0.09968, 0.07767, -0.09968, 0.2208, -0.3726, 0.2645, -0.3726, 0.4662, -0.3829, 0.4662, -0.3829, 0.2645, -0.311, 0.6883, -0.311, 0.5583, -0.2982, 0.5553, -0.2982, 0.6897, -0.3211, 0.3587, -0.3211, 0.2204, -0.31, 0.218, -0.31, 0.3611, -0.1107, 0.3615, -0.1107, 0.2232, -0.09968, 0.2208, -0.09968, 0.3639, -0.2405, 0.7302, -0.2405, 0.8032, -0.2508, 0.811, -0.2508, 0.7303, -0.1061, 0.7345, -0.1061, 0.6615, -0.09574, 0.6538, -0.09574, 0.7345, -0.2866, 0.9754, -0.2866, 0.8371, -0.2756, 0.8395, -0.2756, 0.9826, -0.07314, 0.554, -0.07314, 0.6923, -0.08416, 0.6899, -0.08416, 0.5468, -0.1905, 0.4821, -0.1905, 0.2805, -0.1801, 0.2805, -0.1801, 0.4821, 0.4137, 0.4881, 0.4367, 0.5125, 0.4017, 0.6027, 0.3292, 0.5254, 0.7756, 0.2218, 0.7511, 0.1989, 0.7885, 0.1143, 0.8657, 0.1868, 0.4652, 0.1989, 0.4407, 0.2218, 0.3505, 0.1868, 0.4278, 0.1143, 0.4367, 0.1776, 0.4137, 0.2021, 0.3292, 0.1648, 0.4017, 0.08748, 0.7511, 0.5131, 0.7756, 0.4901, 0.8657, 0.5251, 0.7885, 0.5977, 0.705, 0.5125, 0.728, 0.4881, 0.8125, 0.5254, 0.74, 0.6027, 0.728, 0.2021, 0.705, 0.1776, 0.74, 0.08748, 0.8125, 0.1648, 0.4407, 0.4901, 0.4652, 0.5131, 0.4278, 0.5977, 0.3505, 0.5251, 0.6272, 0.5125, 0.705, 0.5125, 0.74, 0.6027, 0.6272, 0.6027, 0.7756, 0.2996, 0.7756, 0.2218, 0.8657, 0.1868, 0.8657, 0.2996, 0.4874, 0.1989, 0.4652, 0.1989, 0.4278, 0.1143, 0.4874, 0.1143, 0.4137, 0.4659, 0.4137, 0.4881, 0.3292, 0.5254, 0.3292, 0.4659, 0.4652, 0.5131, 0.4874, 0.5131, 0.4874, 0.5977, 0.4278, 0.5977, 0.4407, 0.2218, 0.4407, 0.2996, 0.3505, 0.2996, 0.3505, 0.1868, 0.5145, 0.1776, 0.4367, 0.1776, 0.4017, 0.08748, 0.5145, 0.08748, 0.728, 0.4881, 0.728, 0.4659, 0.8125, 0.4659, 0.8125, 0.5254, 0.4407, 0.4124, 0.4407, 0.4901, 0.3505, 0.5251, 0.3505, 0.4124, 0.4407, 0.2996, 0.4407, 0.4124, 0.3505, 0.4124, 0.3505, 0.2996, 0.705, 0.1776, 0.6272, 0.1776, 0.6272, 0.08748, 0.74, 0.08748, 0.6272, 0.1776, 0.5145, 0.1776, 0.5145, 0.08748, 0.6272, 0.08748, 0.4367, 0.5125, 0.5145, 0.5125, 0.5145, 0.6027, 0.4017, 0.6027, 0.5145, 0.5125, 0.6272, 0.5125, 0.6272, 0.6027, 0.5145, 0.6027, 0.7756, 0.4901, 0.7756, 0.4124, 0.8657, 0.4124, 0.8657, 0.5251, 0.7756, 0.4124, 0.7756, 0.2996, 0.8657, 0.2996, 0.8657, 0.4124, 0.7289, 0.5131, 0.7511, 0.5131, 0.7885, 0.5977, 0.7289, 0.5977, 0.6081, 0.5131, 0.7289, 0.5131, 0.7289, 0.5977, 0.6081, 0.5977, 0.4874, 0.5131, 0.6081, 0.5131, 0.6081, 0.5977, 0.4874, 0.5977, 0.728, 0.2243, 0.728, 0.2021, 0.8125, 0.1648, 0.8125, 0.2243, 0.728, 0.3451, 0.728, 0.2243, 0.8125, 0.2243, 0.8125, 0.3451, 0.728, 0.4659, 0.728, 0.3451, 0.8125, 0.3451, 0.8125, 0.4659, 0.7511, 0.1989, 0.7289, 0.1989, 0.7289, 0.1143, 0.7885, 0.1143, 0.7289, 0.1989, 0.6081, 0.1989, 0.6081, 0.1143, 0.7289, 0.1143, 0.6081, 0.1989, 0.4874, 0.1989, 0.4874, 0.1143, 0.6081, 0.1143, 0.4137, 0.2021, 0.4137, 0.2243, 0.3292, 0.2243, 0.3292, 0.1648, 0.4137, 0.2243, 0.4137, 0.3451, 0.3292, 0.3451, 0.3292, 0.2243, 0.4137, 0.3451, 0.4137, 0.4659, 0.3292, 0.4659, 0.3292, 0.3451, -0.09991, 0.7279, -0.09991, 0.7049, -0.06637, 0.7049, -0.06637, 0.7279, 0.4409, 0.4107, 0.4409, 0.2979, 0.6083, 0.2979, 0.6083, 0.4107, 0.2196, 0.7279, 0.2196, 0.705, 0.2531, 0.705, 0.2531, 0.7279, 0.1974, 0.7279, 0.1974, 0.7049, 0.2196, 0.7049, 0.2196, 0.7279, 0.4134, 0.4657, 0.5141, 0.5124, 0.4364, 0.5124, 0.4134, 0.4879, 0.1974, 0.7279, 0.07661, 0.7279, 0.07661, 0.7049, 0.1974, 0.7049, 0.6083, 0.5114, 0.4876, 0.5114, 0.4409, 0.4107, 0.6083, 0.4107, 0.4654, 0.5114, 0.4409, 0.4884, 0.4409, 0.4107, 0.4876, 0.5114, 0.7291, 0.5114, 0.6083, 0.5114, 0.6083, 0.4107, 0.7758, 0.4107, 0.7758, 0.4107, 0.6083, 0.4107, 0.6083, 0.2979, 0.7758, 0.2979, 0.7291, 0.1972, 0.7758, 0.2979, 0.6083, 0.2979, 0.6083, 0.1972, 0.6269, 0.5124, 0.7276, 0.4657, 0.7276, 0.4879, 0.7047, 0.5124, 0.7513, 0.1972, 0.7758, 0.2201, 0.7758, 0.2979, 0.7291, 0.1972, 0.7513, 0.5114, 0.7291, 0.5114, 0.7758, 0.4107, 0.7758, 0.4884, 0.1893, 0.705, 0.2228, 0.705, 0.2228, 0.7279, 0.1893, 0.7279, -0.3994, 0.7048, -0.3772, 0.7048, -0.3772, 0.7277, -0.3994, 0.7277, 0.7276, 0.2242, 0.6269, 0.1775, 0.7047, 0.1775, 0.7276, 0.202, 0.8186, 0.7278, 0.8186, 0.7049, 0.8408, 0.7049, 0.8408, 0.7278, 0.5141, 0.5124, 0.5141, 0.345, 0.6269, 0.345, 0.6269, 0.5124, 0.5424, 0.7047, 0.6201, 0.7047, 0.6201, 0.7276, 0.5424, 0.7276, 0.8186, 0.7278, 0.6978, 0.7278, 0.6978, 0.7049, 0.8186, 0.7049, 0.7276, 0.4657, 0.6269, 0.5124, 0.6269, 0.345, 0.7276, 0.345, 0.3659, 0.7047, 0.4867, 0.7047, 0.4867, 0.7276, 0.3659, 0.7276, -0.3682, 0.7278, -0.3682, 0.7049, -0.2905, 0.7049, -0.2905, 0.7278, -0.07939, 0.7048, -0.001644, 0.7048, -0.001644, 0.7278, -0.07939, 0.7278, 0.5548, 0.7278, 0.5548, 0.7049, 0.577, 0.7049, 0.577, 0.7278, 0.509, 0.7046, 0.5426, 0.7046, 0.5426, 0.7275, 0.509, 0.7275, 0.6201, 0.7047, 0.7329, 0.7047, 0.7329, 0.7276, 0.6201, 0.7276, 0.4867, 0.7047, 0.5089, 0.7047, 0.5089, 0.7276, 0.4867, 0.7276, 0.7329, 0.7047, 0.8107, 0.7047, 0.8107, 0.7276, 0.7329, 0.7276, 0.2531, 0.7278, 0.2531, 0.7049, 0.3308, 0.7049, 0.3308, 0.7278, 0.5141, 0.1775, 0.4134, 0.2242, 0.4134, 0.202, 0.4364, 0.1775, -0.113, 0.7048, -0.07942, 0.7048, -0.07942, 0.7277, -0.113, 0.7277, 0.4134, 0.345, 0.4134, 0.2242, 0.5141, 0.1775, 0.5141, 0.345, 0.2075, 0.764, 0.05277, 0.764, 0.02378, 0.7291, 0.2075, 0.7291, 0.3623, 0.764, 0.2075, 0.764, 0.2075, 0.7291, 0.3913, 0.7291, 0.7068, 0.633, 0.7068, 0.4783, 0.7417, 0.4783, 0.7417, 0.662, 0.7068, 0.4783, 0.7068, 0.3235, 0.7417, 0.2945, 0.7417, 0.4783, 0.05277, 0.9445, 0.2075, 0.9445, 0.2075, 0.9794, 0.02378, 0.9794, 0.2075, 0.9445, 0.3623, 0.9445, 0.3913, 0.9794, 0.2075, 0.9794, 0.5263, 0.4783, 0.5263, 0.633, 0.4915, 0.662, 0.4915, 0.4783, 0.5263, 0.3235, 0.5263, 0.4783, 0.4915, 0.4783, 0.4915, 0.2945, 0.7068, 0.3235, 0.5263, 0.3235, 0.4915, 0.2945, 0.7417, 0.2945, 0.5263, 0.633, 0.7068, 0.633, 0.7417, 0.662, 0.4915, 0.662, 0.3623, 0.9445, 0.3623, 0.764, 0.3913, 0.7291, 0.3913, 0.9794, 0.05277, 0.764, 0.05277, 0.9445, 0.02378, 0.9794, 0.02378, 0.7291, 0.2907, 0.4937, 0.2907, 0.339, 0.3256, 0.31, 0.3256, 0.4937, 0.2907, 0.6485, 0.2907, 0.4937, 0.3256, 0.4937, 0.3256, 0.6775, 0.7747, 0.7647, 0.62, 0.7647, 0.62, 0.7299, 0.8037, 0.7299, 0.62, 0.7647, 0.4652, 0.7647, 0.4362, 0.7299, 0.62, 0.7299, 0.62, 0.9452, 0.7747, 0.9452, 0.8037, 0.9801, 0.62, 0.9801, 0.4652, 0.9452, 0.62, 0.9452, 0.62, 0.9801, 0.4362, 0.9801, 0.1102, 0.339, 0.1102, 0.4937, 0.07536, 0.4937, 0.07536, 0.31, 0.1102, 0.4937, 0.1102, 0.6485, 0.07536, 0.6775, 0.07536, 0.4937, 0.4652, 0.7647, 0.4652, 0.9452, 0.4362, 0.9801, 0.4362, 0.7299, 0.7747, 0.9452, 0.7747, 0.7647, 0.8037, 0.7299, 0.8037, 0.9801, 0.1102, 0.6485, 0.2907, 0.6485, 0.3256, 0.6775, 0.07536, 0.6775, 0.2907, 0.339, 0.1102, 0.339, 0.07536, 0.31, 0.3256, 0.31, 0.5452, 0.318, 0.6908, 0.318, 0.6908, 0.3333, 0.5452, 0.3333, 0.2069, 0.7648, 0.3518, 0.7648, 0.3518, 0.7802, 0.2069, 0.7802, 0.04561, 0.926, 0.04561, 0.7803, 0.06094, 0.7803, 0.06094, 0.926, 0.2061, 0.9428, 0.06114, 0.9428, 0.06114, 0.9275, 0.2061, 0.9275, 0.7228, 0.3235, 0.7228, 0.4783, 0.7075, 0.4783, 0.7075, 0.3235, 0.3768, 0.7644, 0.3768, 0.9449, 0.3615, 0.9449, 0.3615, 0.7644, 0.05195, 0.7491, 0.2067, 0.7491, 0.2067, 0.7644, 0.05195, 0.7644, 0.5117, 0.4783, 0.5117, 0.3235, 0.527, 0.3235, 0.527, 0.4783, 0.2067, 0.9602, 0.05195, 0.9602, 0.05195, 0.9449, 0.2067, 0.9449, 0.03663, 0.9449, 0.03663, 0.7644, 0.05195, 0.7644, 0.05195, 0.9449, 0.2067, 0.7491, 0.3615, 0.7491, 0.3615, 0.7644, 0.2067, 0.7644, 0.527, 0.3082, 0.7075, 0.3082, 0.7075, 0.3235, 0.527, 0.3235, 0.6216, 0.9435, 0.4767, 0.9435, 0.4767, 0.9282, 0.6216, 0.9282, 0.4591, 0.9281, 0.4591, 0.7825, 0.4744, 0.7825, 0.4744, 0.9281, 0.2876, 0.4934, 0.2876, 0.6383, 0.2722, 0.6383, 0.2722, 0.4934, 0.1279, 0.334, 0.2735, 0.334, 0.2735, 0.3493, 0.1279, 0.3493, 0.1102, 0.3243, 0.2907, 0.3243, 0.2907, 0.3396, 0.1102, 0.3396, 0.306, 0.4944, 0.306, 0.6491, 0.2907, 0.6491, 0.2907, 0.4944, 0.451, 0.945, 0.451, 0.7645, 0.4663, 0.7645, 0.4663, 0.945, 0.6211, 0.9604, 0.4663, 0.9604, 0.4663, 0.945, 0.6211, 0.945, 0.6211, 0.7492, 0.7758, 0.7492, 0.7758, 0.7645, 0.6211, 0.7645, 0.7911, 0.7645, 0.7911, 0.945, 0.7758, 0.945, 0.7758, 0.7645, 0.09484, 0.4944, 0.09484, 0.3396, 0.1102, 0.3396, 0.1102, 0.4944, 0.4663, 0.7492, 0.6211, 0.7492, 0.6211, 0.7645, 0.4663, 0.7645, 0.2732, 0.4944, 0.2732, 0.3494, 0.2907, 0.3396, 0.2907, 0.4944, 0.2732, 0.6393, 0.2732, 0.4944, 0.2907, 0.4944, 0.2907, 0.6491, 0.766, 0.782, 0.6211, 0.782, 0.6211, 0.7645, 0.7758, 0.7645, 0.6211, 0.782, 0.4761, 0.782, 0.4663, 0.7645, 0.6211, 0.7645, 0.6211, 0.9276, 0.766, 0.9276, 0.7758, 0.945, 0.6211, 0.945, 0.4761, 0.9276, 0.6211, 0.9276, 0.6211, 0.945, 0.4663, 0.945, 0.1276, 0.3494, 0.1276, 0.4944, 0.1102, 0.4944, 0.1102, 0.3396, 0.1276, 0.4944, 0.1276, 0.6393, 0.1102, 0.6491, 0.1102, 0.4944, 0.4761, 0.782, 0.4761, 0.9276, 0.4663, 0.945, 0.4663, 0.7645, 0.766, 0.9276, 0.766, 0.782, 0.7758, 0.7645, 0.7758, 0.945, 0.1276, 0.6393, 0.2732, 0.6393, 0.2907, 0.6491, 0.1102, 0.6491, 0.2732, 0.3494, 0.1276, 0.3494, 0.1102, 0.3396, 0.2907, 0.3396, 0.4761, 0.7821, 0.6211, 0.7821, 0.6211, 0.9277, 0.4761, 0.9277, 0.6211, 0.7821, 0.766, 0.7821, 0.766, 0.9277, 0.6211, 0.9277, 0.1275, 0.6397, 0.1275, 0.4948, 0.2731, 0.4948, 0.2731, 0.6397, 0.1275, 0.4948, 0.1275, 0.3498, 0.2731, 0.3498, 0.2731, 0.4948, 0.622, 0.7669, 0.767, 0.7669, 0.767, 0.7822, 0.622, 0.7822, 0.7827, 0.7819, 0.7827, 0.9275, 0.7674, 0.9275, 0.7674, 0.7819, 0.111, 0.4942, 0.111, 0.3493, 0.1264, 0.3493, 0.1264, 0.4942, 0.4771, 0.7669, 0.622, 0.7669, 0.622, 0.7822, 0.4771, 0.7822, 0.1274, 0.64, 0.273, 0.64, 0.273, 0.6554, 0.1274, 0.6554, 0.2876, 0.3484, 0.2876, 0.4934, 0.2722, 0.4934, 0.2722, 0.3484, 0.111, 0.6392, 0.111, 0.4942, 0.1264, 0.4942, 0.1264, 0.6392, 0.7666, 0.9435, 0.6216, 0.9435, 0.6216, 0.9282, 0.7666, 0.9282, 0.2067, 0.7818, 0.06175, 0.7818, 0.05195, 0.7644, 0.2067, 0.7644, 0.3517, 0.7818, 0.2067, 0.7818, 0.2067, 0.7644, 0.3615, 0.7644, 0.69, 0.6233, 0.69, 0.4783, 0.7075, 0.4783, 0.7075, 0.6331, 0.69, 0.4783, 0.69, 0.3333, 0.7075, 0.3235, 0.7075, 0.4783, 0.06175, 0.9274, 0.2067, 0.9274, 0.2067, 0.9449, 0.05195, 0.9449, 0.2067, 0.9274, 0.3517, 0.9274, 0.3615, 0.9449, 0.2067, 0.9449, 0.5444, 0.4783, 0.5444, 0.6233, 0.527, 0.6331, 0.527, 0.4783, 0.5444, 0.3333, 0.5444, 0.4783, 0.527, 0.4783, 0.527, 0.3235, 0.69, 0.3333, 0.5444, 0.3333, 0.527, 0.3235, 0.7075, 0.3235, 0.5444, 0.6233, 0.69, 0.6233, 0.7075, 0.6331, 0.527, 0.6331, 0.3517, 0.9274, 0.3517, 0.7818, 0.3615, 0.7644, 0.3615, 0.9449, 0.06175, 0.7818, 0.06175, 0.9274, 0.05195, 0.9449, 0.05195, 0.7644, 0.6901, 0.3332, 0.6901, 0.4781, 0.5445, 0.4781, 0.5445, 0.3332, 0.6901, 0.4781, 0.6901, 0.6231, 0.5445, 0.6231, 0.5445, 0.4781, 0.3513, 0.926, 0.2063, 0.926, 0.2063, 0.7804, 0.3513, 0.7804, 0.2063, 0.926, 0.06135, 0.926, 0.06135, 0.7804, 0.2063, 0.7804, 0.3511, 0.9428, 0.2061, 0.9428, 0.2061, 0.9275, 0.3511, 0.9275, 0.7063, 0.4796, 0.7063, 0.6246, 0.6909, 0.6246, 0.6909, 0.4796, 0.6898, 0.6388, 0.5442, 0.6388, 0.5442, 0.6235, 0.6898, 0.6235, 0.5292, 0.6233, 0.5292, 0.4784, 0.5445, 0.4784, 0.5445, 0.6233, 0.7063, 0.3347, 0.7063, 0.4796, 0.6909, 0.4796, 0.6909, 0.3347, 0.3669, 0.7812, 0.3669, 0.9268, 0.3516, 0.9268, 0.3516, 0.7812, 0.06192, 0.7648, 0.2069, 0.7648, 0.2069, 0.7802, 0.06192, 0.7802, 0.5292, 0.4784, 0.5292, 0.3334, 0.5445, 0.3334, 0.5445, 0.4784, 0.5141, 0.1775, 0.6269, 0.1775, 0.6269, 0.345, 0.5141, 0.345, 0.5214, 0.7278, 0.5214, 0.7049, 0.5549, 0.7049, 0.5549, 0.7278, -0.1777, 0.7278, -0.1777, 0.7049, -0.09992, 0.7049, -0.09992, 0.7278, -0.06637, 0.7279, -0.06637, 0.7049, -0.04416, 0.7049, -0.04416, 0.7279, 0.4134, 0.4657, 0.4134, 0.345, 0.5141, 0.345, 0.5141, 0.5124, -0.4018, 0.7278, -0.4018, 0.7049, -0.3682, 0.7049, -0.3682, 0.7278, 0.7276, 0.345, 0.6269, 0.345, 0.6269, 0.1775, 0.7276, 0.2242, 0.07661, 0.7279, -0.04416, 0.7279, -0.04416, 0.7049, 0.07661, 0.7049, -0.1777, 0.7278, -0.2905, 0.7278, -0.2905, 0.7049, -0.1777, 0.7049, 0.4436, 0.7278, 0.4436, 0.7049, 0.5214, 0.7049, 0.5214, 0.7278, 0.6083, 0.1972, 0.6083, 0.2979, 0.4409, 0.2979, 0.4876, 0.1972, 0.4654, 0.1972, 0.4876, 0.1972, 0.4409, 0.2979, 0.4409, 0.2201, -0.001644, 0.7048, 0.1111, 0.7048, 0.1111, 0.7278, -0.001644, 0.7278, 0.2452, 0.7047, 0.3659, 0.7047, 0.3659, 0.7276, 0.2452, 0.7276, 0.223, 0.7047, 0.2452, 0.7047, 0.2452, 0.7276, 0.223, 0.7276, -0.3772, 0.7048, -0.2564, 0.7048, -0.2564, 0.7277, -0.3772, 0.7277, -0.2564, 0.7048, -0.1357, 0.7048, -0.1357, 0.7277, -0.2564, 0.7277, 0.8109, 0.7046, 0.8444, 0.7046, 0.8444, 0.7275, 0.8109, 0.7275, -0.1357, 0.7048, -0.1134, 0.7048, -0.1134, 0.7277, -0.1357, 0.7277, 0.1111, 0.7048, 0.1889, 0.7048, 0.1889, 0.7278, 0.1111, 0.7278, 0.5062, 1.198, 0.5062, 0.9926, 0.9097, 0.9926, 0.9097, 1.198, 0.5062, 1.403, 0.5062, 1.198, 0.9097, 1.198, 0.9097, 1.403, 0.5062, 1.504, 0.5062, 1.403, 0.9097, 1.403, 0.9097, 1.504, 1.247, -0.3561, 1.247, -0.1508, 0.9065, -0.1508, 0.9065, -0.3561, 1.247, -0.5614, 1.247, -0.3561, 0.9065, -0.3561, 0.9065, -0.5614, 1.247, -0.6626, 1.247, -0.5614, 0.9065, -0.5614, 0.9065, -0.6626, 1.184, -1.229, 1.184, -1.037, 0.8865, -1.037, 0.8865, -1.229, 1.249, -1.421, 1.184, -1.229, 0.8865, -1.229, 0.9081, -1.421, 1.184, 0.3242, 1.184, 0.516, 0.8858, 0.516, 0.8858, 0.3242, 1.248, 0.1325, 1.184, 0.3242, 0.8858, 0.3242, 0.9074, 0.1325, 1.247, -0.1508, 1.247, -0.04953, 0.9065, -0.04953, 0.9065, -0.1508, 1.184, 0.516, 1.248, 0.7077, 0.9074, 0.7077, 0.8858, 0.516, 0.5062, 0.9926, 0.5062, 0.8913, 0.9097, 0.8913, 0.9097, 0.9926, 1.251, 1.683, 0.9096, 1.683, 0.9096, 1.503, 1.251, 1.503, 0.5053, 0.7132, 0.9088, 0.7132, 0.9088, 0.8934, 0.5053, 0.8934, 0.5039, -0.8448, 0.9074, -0.8448, 0.9074, -0.6646, 0.5039, -0.6646, 1.248, 0.1307, 0.9073, 0.1307, 0.9073, -0.04944, 1.248, -0.04944, 1.184, -1.037, 1.249, -0.8453, 0.9081, -0.8453, 0.8865, -1.037, -0.2383, 1.198, -0.2383, 0.9926, 0.1026, 0.9926, 0.1026, 1.198, -0.2383, 1.403, -0.2383, 1.198, 0.1026, 1.198, 0.1026, 1.403, -0.2383, 1.504, -0.2383, 1.403, 0.1026, 1.403, 0.1026, 1.504, 0.5029, -0.3561, 0.5029, -0.1508, 0.09935, -0.1508, 0.09935, -0.3561, 0.5029, -0.5614, 0.5029, -0.3561, 0.09935, -0.3561, 0.09935, -0.5614, 0.5029, -0.6626, 0.5029, -0.5614, 0.09935, -0.5614, 0.09935, -0.6626, 0.5045, -1.229, 0.5045, -1.037, 0.1226, -1.037, 0.1226, -1.229, 0.5045, -1.421, 0.5045, -1.229, 0.1226, -1.229, 0.101, -1.421, 0.5038, 0.3242, 0.5038, 0.516, 0.1218, 0.516, 0.1218, 0.3242, 0.5038, 0.1325, 0.5038, 0.3242, 0.1218, 0.3242, 0.1002, 0.1325, 0.5029, -0.1508, 0.5029, -0.04953, 0.09935, -0.04953, 0.09935, -0.1508, 0.5038, 0.516, 0.5038, 0.7077, 0.1002, 0.7077, 0.1218, 0.516, -0.2383, 0.9926, -0.2383, 0.8913, 0.1026, 0.8913, 0.1026, 0.9926, 0.506, 1.683, 0.1025, 1.683, 0.1025, 1.503, 0.506, 1.503, -0.2392, 0.7132, 0.1017, 0.7132, 0.1017, 0.8934, -0.2392, 0.8934, -0.2406, -0.8448, 0.1003, -0.8448, 0.1003, -0.6646, -0.2406, -0.6646, 0.5037, 0.1307, 0.1002, 0.1307, 0.1002, -0.04944, 0.5037, -0.04944, 0.5045, -1.037, 0.5045, -0.8453, 0.101, -0.8453, 0.1226, -1.037])
me_cube.materials.append(mat_main)
me_cube.materials.append(mat_secondary)
me_cube.materials.append(mat_accent)
me_cube.materials.append(mat_connectors)
me_cube.use_remesh_fix_poles = True
me_cube.use_remesh_preserve_attributes = False
me_cube.use_mirror_vertex_groups = False
me_cube.update()
me_cube_003 = bpy.data.meshes.new('Cube.003')
me_cube_003.from_pydata([(-0.6307, -0.06366, 0.5128), (-0.7386, -0.06366, 0.6278), (-0.7386, -0.06366, 1.972), (-0.6307, -0.06366, 2.087), (0.7386, -0.06366, 0.6278), (0.6307, -0.06366, 0.5128), (0.6307, -0.06366, 2.087), (0.7386, -0.06366, 1.972), (-1.174, -0.1548, 0.4241), (-0.8218, -0.1548, 2.551), (0.8218, -0.1548, 0.04866), (1.174, -0.1548, 2.176), (-0.8218, -0.1548, 0.04866), (-1.174, -0.1548, 2.176), (1.174, -0.1548, 0.4241), (0.8218, -0.1548, 2.551), (0.2651, -0.06366, 2.087), (-0.2651, -0.06366, 2.087), (-0.2739, -0.1548, 2.551), (0.2739, -0.1548, 2.551), (-0.2651, -0.06366, 0.5128), (0.2651, -0.06366, 0.5128), (0.2739, -0.1548, 0.04866), (-0.2739, -0.1548, 0.04866), (0.7386, -0.06366, 1.868), (0.7386, -0.06366, 1.3), (0.7386, -0.06366, 0.7322), (-0.7386, -0.06366, 1.868), (-0.7386, -0.06366, 1.3), (-0.7386, -0.06366, 0.7322), (-1.174, -0.06601, 0.4241), (-0.8218, -0.06601, 0.04866), (-0.8218, -0.06601, 2.551), (-1.174, -0.06601, 2.176), (0.8218, -0.06601, 0.04866), (1.174, -0.06601, 0.4241), (1.174, -0.06601, 2.176), (0.8218, -0.06601, 2.551), (0.2739, -0.06601, 0.04866), (-1.174, -0.06601, 0.7134), (-0.2739, -0.06601, 2.551), (1.174, -0.06601, 0.7134), (0.2739, -0.06601, 2.551), (-0.2739, -0.06601, 0.04866), (1.174, -0.06601, 1.887), (1.174, -0.06601, 1.3), (-1.174, -0.06601, 1.887), (-1.174, -0.06601, 1.3), (0.2651, 0.07055, 1.3), (-0.2651, 0.07055, 1.3), (-0.6307, 0.07055, 2.087), (-0.6307, 0.07055, 0.5128), (-0.7386, 0.07055, 1.3), (-0.7386, 0.07055, 1.868), (0.7386, 0.07055, 0.6278), (0.6307, 0.07055, 0.5128), (-0.2651, 0.07055, 0.5128), (0.7386, 0.07055, 1.3), (0.2651, 0.07055, 2.087), (0.7386, 0.07055, 1.868), (0.7386, 0.07055, 0.7322), (-0.2651, 0.07055, 2.087), (-0.7386, 0.07055, 1.972), (-0.7386, 0.07055, 0.7322), (-0.7386, 0.07055, 0.6278), (0.2651, 0.07055, 0.5128), (1.174, -0.1548, 1.887), (1.174, -0.1548, 1.3), (1.174, -0.1548, 0.7134), (-1.174, -0.1548, 1.887), (-1.174, -0.1548, 1.3), (-1.174, -0.1548, 0.7134), (0.6307, 0.07055, 2.087), (0.7386, 0.07055, 1.972)], [], [(28, 27, 53, 52), (69, 13, 33, 46), (17, 16, 58, 61), (9, 32, 33, 13), (10, 34, 35, 14), (44, 36, 11, 66), (40, 32, 9, 18), (31, 12, 8, 30), (37, 15, 11, 36), (38, 34, 10, 22), (37, 42, 19, 15), (42, 40, 18, 19), (31, 43, 23, 12), (43, 38, 22, 23), (35, 41, 68, 14), (41, 45, 67, 68), (45, 44, 66, 67), (8, 71, 39, 30), (71, 70, 47, 39), (70, 69, 46, 47), (1, 0, 31, 30), (3, 2, 33, 32), (5, 4, 35, 34), (7, 6, 37, 36), (21, 5, 34, 38), (29, 1, 30, 39), (17, 3, 32, 40), (4, 26, 41, 35), (6, 16, 42, 37), (16, 17, 40, 42), (0, 20, 43, 31), (20, 21, 38, 43), (24, 7, 36, 44), (25, 24, 44, 45), (26, 25, 45, 41), (2, 27, 46, 33), (27, 28, 47, 46), (28, 29, 39, 47), (5, 55, 54, 4), (7, 73, 72, 6), (24, 59, 73, 7), (63, 56, 51, 64), (24, 25, 57, 59), (65, 60, 54, 55), (59, 58, 72, 73), (29, 63, 64, 1), (56, 49, 48, 65), (29, 28, 52, 63), (60, 65, 48, 57), (0, 51, 56, 20), (2, 62, 53, 27), (6, 72, 58, 16), (61, 53, 62, 50), (52, 53, 61, 49), (61, 58, 48, 49), (3, 50, 62, 2), (21, 65, 55, 5), (4, 54, 60, 26), (63, 52, 49, 56), (1, 64, 51, 0), (57, 48, 58, 59), (25, 26, 60, 57), (21, 20, 56, 65), (17, 61, 50, 3)])
me_cube_003.polygons.foreach_set('use_smooth', [1, 1, 1, 1, 1, 1, 1, 1, 1, 1, 1, 1, 1, 1, 1, 1, 1, 1, 1, 1, 1, 1, 1, 1, 1, 1, 1, 1, 1, 1, 1, 1, 1, 1, 1, 1, 1, 1, 1, 1, 1, 0, 1, 0, 0, 1, 1, 1, 1, 1, 1, 1, 0, 1, 1, 1, 1, 1, 1, 1, 1, 1, 1, 1])
_uv = me_cube_003.uv_layers.new(name='UVMap')
_uv.uv.foreach_set('vector', [0.3953, 0.7759, 0.3953, 0.6337, 0.4223, 0.6337, 0.4223, 0.7759, 0.9622, 0.7254, 0.9622, 0.7955, 0.9407, 0.7955, 0.9407, 0.7254, 0.7944, 0.8205, 0.6616, 0.8205, 0.6616, 0.7935, 0.7944, 0.7935, 0.4727, 0.6076, 0.4942, 0.6076, 0.4942, 0.7323, 0.4727, 0.7323, 0.6949, 0.8737, 0.6949, 0.8952, 0.5701, 0.8952, 0.5701, 0.8737, 0.07045, 0.9997, 0.0003302, 0.9997, 0.0003302, 0.9782, 0.07045, 0.9782, 0.9844, 0.6365, 0.9844, 0.7693, 0.9629, 0.7693, 0.9629, 0.6365, 0.5164, 0.7323, 0.4949, 0.7323, 0.4949, 0.6076, 0.5164, 0.6076, 0.5171, 0.6076, 0.5386, 0.6076, 0.5386, 0.7323, 0.5171, 0.7323, 0.5281, 0.9664, 0.3953, 0.9664, 0.3953, 0.9449, 0.5281, 0.9449, 0.9844, 0.3709, 0.9844, 0.5037, 0.9629, 0.5037, 0.9629, 0.3709, 0.9844, 0.5037, 0.9844, 0.6365, 0.9629, 0.6365, 0.9629, 0.5037, 0.7936, 0.9664, 0.6609, 0.9664, 0.6609, 0.9449, 0.7936, 0.9449, 0.6609, 0.9664, 0.5281, 0.9664, 0.5281, 0.9449, 0.6609, 0.9449, 0.4249, 0.9997, 0.3548, 0.9997, 0.3548, 0.9782, 0.4249, 0.9782, 0.3548, 0.9997, 0.2126, 0.9997, 0.2126, 0.9782, 0.3548, 0.9782, 0.2126, 0.9997, 0.07045, 0.9997, 0.07045, 0.9782, 0.2126, 0.9782, 0.9622, 0.3709, 0.9622, 0.441, 0.9407, 0.441, 0.9407, 0.3709, 0.9622, 0.441, 0.9622, 0.5832, 0.9407, 0.5832, 0.9407, 0.441, 0.9622, 0.5832, 0.9622, 0.7254, 0.9407, 0.7254, 0.9407, 0.5832, 0.09992, 0.472, 0.1269, 0.5008, 0.0857, 0.6069, 0.0003303, 0.5159, 0.1269, 0.1065, 0.09992, 0.1353, 0.0003302, 0.09132, 0.0857, 0.0003303, 0.4428, 0.5008, 0.4698, 0.472, 0.5694, 0.5159, 0.4841, 0.6069, 0.4698, 0.1353, 0.4428, 0.1065, 0.4841, 0.0003302, 0.5694, 0.09132, 0.3513, 0.5008, 0.4428, 0.5008, 0.4841, 0.6069, 0.3513, 0.6069, 0.09992, 0.4458, 0.09992, 0.472, 0.0003303, 0.5159, 0.0003304, 0.4458, 0.2185, 0.1065, 0.1269, 0.1065, 0.0857, 0.0003303, 0.2185, 0.0003302, 0.4698, 0.472, 0.4698, 0.4458, 0.5694, 0.4458, 0.5694, 0.5159, 0.4428, 0.1065, 0.3513, 0.1065, 0.3513, 0.0003302, 0.4841, 0.0003302, 0.3513, 0.1065, 0.2185, 0.1065, 0.2185, 0.0003302, 0.3513, 0.0003302, 0.1269, 0.5008, 0.2185, 0.5008, 0.2185, 0.6069, 0.0857, 0.6069, 0.2185, 0.5008, 0.3513, 0.5008, 0.3513, 0.6069, 0.2185, 0.6069, 0.4698, 0.1614, 0.4698, 0.1353, 0.5694, 0.09132, 0.5694, 0.1614, 0.4698, 0.3036, 0.4698, 0.1614, 0.5694, 0.1614, 0.5694, 0.3036, 0.4698, 0.4458, 0.4698, 0.3036, 0.5694, 0.3036, 0.5694, 0.4458, 0.09992, 0.1353, 0.09992, 0.1614, 0.0003302, 0.1614, 0.0003302, 0.09132, 0.09992, 0.1614, 0.09992, 0.3036, 0.0003303, 0.3036, 0.0003302, 0.1614, 0.09992, 0.3036, 0.09992, 0.4458, 0.0003304, 0.4458, 0.0003303, 0.3036, 0.5662, 0.7274, 0.5392, 0.7274, 0.5392, 0.6879, 0.5662, 0.6879, 0.5662, 0.6872, 0.5392, 0.6872, 0.5392, 0.6477, 0.5662, 0.6477, 0.5963, 0.7659, 0.5963, 0.7928, 0.5701, 0.7928, 0.5701, 0.7659, 0.94, 0.4259, 0.8215, 0.3709, 0.913, 0.3709, 0.94, 0.3997, 0.5963, 0.7659, 0.7384, 0.7659, 0.7384, 0.7928, 0.5963, 0.7928, 0.6887, 0.3709, 0.5701, 0.4259, 0.5701, 0.3997, 0.5971, 0.3709, 0.5701, 0.7102, 0.6887, 0.7652, 0.5971, 0.7652, 0.5701, 0.7364, 0.3953, 0.9181, 0.4223, 0.9181, 0.4223, 0.9442, 0.3953, 0.9442, 0.8215, 0.3709, 0.8215, 0.5681, 0.6887, 0.5681, 0.6887, 0.3709, 0.3953, 0.9181, 0.3953, 0.7759, 0.4223, 0.7759, 0.4223, 0.9181, 0.5701, 0.4259, 0.6887, 0.3709, 0.6887, 0.5681, 0.5701, 0.5681, 0.886, 0.8211, 0.886, 0.8481, 0.7944, 0.8481, 0.7944, 0.8211, 0.3953, 0.6076, 0.4223, 0.6076, 0.4223, 0.6337, 0.3953, 0.6337, 0.5701, 0.8205, 0.5701, 0.7935, 0.6616, 0.7935, 0.6616, 0.8205, 0.8215, 0.7652, 0.94, 0.7102, 0.94, 0.7364, 0.913, 0.7652, 0.94, 0.5681, 0.94, 0.7102, 0.8215, 0.7652, 0.8215, 0.5681, 0.8215, 0.7652, 0.6887, 0.7652, 0.6887, 0.5681, 0.8215, 0.5681, 0.5392, 0.728, 0.5662, 0.728, 0.5662, 0.7675, 0.5392, 0.7675, 0.6616, 0.8211, 0.6616, 0.8481, 0.5701, 0.8481, 0.5701, 0.8211, 0.9068, 0.7659, 0.9068, 0.7928, 0.8806, 0.7928, 0.8806, 0.7659, 0.94, 0.4259, 0.94, 0.5681, 0.8215, 0.5681, 0.8215, 0.3709, 0.5662, 0.6471, 0.5392, 0.6471, 0.5392, 0.6076, 0.5662, 0.6076, 0.5701, 0.5681, 0.6887, 0.5681, 0.6887, 0.7652, 0.5701, 0.7102, 0.7384, 0.7659, 0.8806, 0.7659, 0.8806, 0.7928, 0.7384, 0.7928, 0.6616, 0.8211, 0.7944, 0.8211, 0.7944, 0.8481, 0.6616, 0.8481, 0.7944, 0.8205, 0.7944, 0.7935, 0.886, 0.7935, 0.886, 0.8205])
me_cube_003.materials.append(mat_connectors_002)
me_cube_003.use_remesh_fix_poles = True
me_cube_003.use_remesh_preserve_attributes = False
me_cube_003.use_mirror_vertex_groups = False
me_cube_003.update()

# ---- objects
ob_cargo_container_1 = bpy.data.objects.new('Cargo Container 1', me_cube)
ob_expansion_connector_1_m = bpy.data.objects.new('Expansion Connector 1 M', me_cube_003)

# ---- transforms, parenting, visibility, modifiers, constraints
ob_cargo_container_1.location = (0.0, 0.0, 0.0)
ob_cargo_container_1.lineart.crease_threshold = 0.0
_m = ob_cargo_container_1.modifiers.new('Auto Smooth', 'NODES')
_m.node_group = ng_auto_smooth
_gi = [s.identifier for s in ng_auto_smooth.interface.items_tree if s.item_type == 'SOCKET' and s.in_out == 'INPUT']
_m[_gi[1]] = 0.5236  # Angle
ob_expansion_connector_1_m.location = (0.0, 3.0, 0.0)
ob_expansion_connector_1_m.rotation_euler = (0.0, -0.0, 3.142)
ob_expansion_connector_1_m.lineart.crease_threshold = 0.0
_m = ob_expansion_connector_1_m.modifiers.new('Auto Smooth', 'NODES')
_m.node_group = ng_auto_smooth
_gi = [s.identifier for s in ng_auto_smooth.interface.items_tree if s.item_type == 'SOCKET' and s.in_out == 'INPUT']
_m[_gi[1]] = 0.5236  # Angle

# ---- collection membership
col_collection.objects.link(ob_cargo_container_1)
col_collection.objects.link(ob_expansion_connector_1_m)

# ---- scene / render settings (as saved in the file)
scene.frame_start = 1; scene.frame_end = 250; scene.frame_set(1)
scene.render.engine = 'BLENDER_EEVEE_NEXT'
scene.cycles.use_denoising = False
scene.cycles.samples = 128
scene.cycles.sampling_pattern = 'TABULATED_SOBOL'
scene.cycles.use_adaptive_sampling = False
scene.cycles.use_light_tree = False
scene.view_settings.view_transform = 'Filmic'
bpy.context.view_layer.update()

# ---- added for rendering (the .blend has no active camera and no usable light): camera, sun
cam_auto = bpy.data.cameras.new('AutoCamera')
cam_auto.lens = 50.0
cam_auto.sensor_width = 36.0
cam_auto.clip_end = 1000.0
ob_auto_camera = bpy.data.objects.new('AutoCamera', cam_auto)
scene.collection.objects.link(ob_auto_camera)
ob_auto_camera.location = (6.58661, -7.83404, 6.56929)
ob_auto_camera.rotation_euler = (1.09748, -7.21219e-08, 0.694738)
scene.camera = ob_auto_camera
light_auto_sun = bpy.data.lights.new('AutoSun', 'SUN')
light_auto_sun.energy = 3.0
light_auto_sun.angle = 0.0523599
ob_auto_sun = bpy.data.objects.new('AutoSun', light_auto_sun)
scene.collection.objects.link(ob_auto_sun)
ob_auto_sun.rotation_euler = (0.872665, 0.174533, 0.523599)
bpy.context.view_layer.update()
